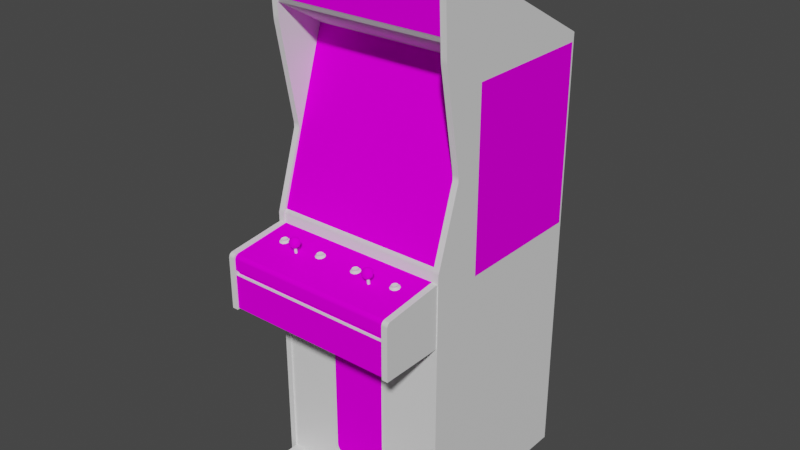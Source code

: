 # Source: klax.blend  (saved by Blender 2.93.20; exported with 4.5.12 LTS)
import bpy
from mathutils import Matrix  # noqa: F401  (used for matrix-valued properties, if any)

bpy.ops.wm.read_factory_settings(use_empty=True)
scene = bpy.context.scene
scene.name = 'Scene'

# ---- images (referenced by path relative to the original .blend; pixels are not part of the script)
import os
ASSET_DIR = os.environ.get("B2B_ASSET_DIR", "")  # directory of the original .blend (textures are referenced by path, not embedded)
HERE = os.path.dirname(os.path.abspath(__file__))  # packed textures are extracted next to this script under _unpacked/

def load_image(name, relpath, width, height, colorspace="sRGB"):
    """Load a texture the original file referenced (path relative to the .blend, or extracted next to this script)."""
    p = next((c for c in (os.path.join(HERE, relpath), os.path.join(ASSET_DIR, relpath)) if relpath and os.path.exists(c)), "")
    if p:
        img = bpy.data.images.load(p, check_existing=True)
        img.name = name
    else:  # same state as the original file: an image datablock whose file is absent (Cycles renders it pink)
        img = bpy.data.images.new(name, width, height)
        img.source = "FILE"
        img.filepath = "//" + (relpath or name)
    img.colorspace_settings.name = colorspace
    return img
img_01klaxmarqueemap_tiff = load_image('01klaxmarqueemap.TIFF', '01klaxmarqueemap.TIFF', 1024, 1024, 'sRGB')
img_02klaxsnapmap_tiff = load_image('02klaxsnapmap.TIFF', '02klaxsnapmap.TIFF', 1024, 1024, 'sRGB')
img_klaxbezelmap_tiff = load_image('klaxbezelmap.TIFF', 'klaxbezelmap.TIFF', 1024, 1024, 'sRGB')
img_klaxsideartmap_tiff = load_image('klaxsideartmap.TIFF', 'klaxsideartmap.TIFF', 1024, 1024, 'sRGB')
img_klaxcpomap_tiff = load_image('klaxcpomap.TIFF', 'klaxcpomap.TIFF', 1024, 1024, 'sRGB')
img_klaxbackmap_tiff = load_image('klaxbackmap.TIFF', 'klaxbackmap.TIFF', 1024, 1024, 'sRGB')
img_klaxmiscmap_tiff = load_image('klaxmiscmap.TIFF', 'klaxmiscmap.TIFF', 1024, 1024, 'sRGB')

# ---- materials (node trees are filled in below, after node groups)
mat_01klaxmarquee = bpy.data.materials.new('01klaxmarquee')
mat_01klaxmarquee.use_transparent_shadow = False
mat_01klaxmarquee.roughness = 0.8807
mat_01klaxmarquee.specular_intensity = 0.0
mat_02klaxsnap = bpy.data.materials.new('02klaxsnap')
mat_02klaxsnap.use_transparent_shadow = False
mat_02klaxsnap.roughness = 0.8807
mat_02klaxsnap.specular_intensity = 0.0
mat_klaxbezel = bpy.data.materials.new('klaxbezel')
mat_klaxbezel.use_transparent_shadow = False
mat_klaxbezel.roughness = 0.8807
mat_klaxbezel.specular_intensity = 0.0
mat_klaxblack = bpy.data.materials.new('klaxblack')
mat_klaxblack.use_transparent_shadow = False
mat_klaxblack.roughness = 0.7934
mat_klaxblack.specular_intensity = 0.6275
mat_klaxsideart = bpy.data.materials.new('klaxsideart')
mat_klaxsideart.use_transparent_shadow = False
mat_klaxsideart.roughness = 0.8807
mat_klaxsideart.specular_intensity = 0.0
mat_klaxcpo = bpy.data.materials.new('klaxcpo')
mat_klaxcpo.use_transparent_shadow = False
mat_klaxcpo.roughness = 0.8807
mat_klaxcpo.specular_intensity = 0.0
mat_klaxback = bpy.data.materials.new('klaxback')
mat_klaxback.use_transparent_shadow = False
mat_klaxback.roughness = 0.8807
mat_klaxback.specular_intensity = 0.0
mat_klaxmisc = bpy.data.materials.new('klaxmisc')
mat_klaxmisc.use_transparent_shadow = False
mat_klaxmisc.roughness = 0.8807
mat_klaxmisc.specular_intensity = 0.0
mat_klaxblue = bpy.data.materials.new('klaxblue')
mat_klaxblue.use_transparent_shadow = False
mat_klaxblue.roughness = 0.7934
mat_klaxblue.specular_intensity = 0.6275
mat_klaxgreen = bpy.data.materials.new('klaxgreen')
mat_klaxgreen.use_transparent_shadow = False
mat_klaxgreen.roughness = 0.7934
mat_klaxgreen.specular_intensity = 0.6275

# ---- node groups
ng_auto_smooth = bpy.data.node_groups.new('Auto Smooth', 'GeometryNodeTree')
_s = ng_auto_smooth.interface.new_socket(name='Geometry', in_out='OUTPUT', socket_type='NodeSocketGeometry')
_s = ng_auto_smooth.interface.new_socket(name='Geometry', in_out='INPUT', socket_type='NodeSocketGeometry')
_s = ng_auto_smooth.interface.new_socket(name='Angle', in_out='INPUT', socket_type='NodeSocketFloat')
_s.subtype = 'ANGLE'
_s.min_value = 0.0
_s.max_value = 3.142
ng_auto_smooth.is_modifier = True
_N = ng_auto_smooth.nodes; _L = ng_auto_smooth.links
n0 = _N.new('NodeGroupOutput'); n0.name = 'Group Output'; n0.location = (480, -100)
n1 = _N.new('NodeGroupInput'); n1.name = 'Group Input'; n1.location = (-420, -300)
n2 = _N.new('NodeGroupInput'); n2.name = 'Group Input.001'; n2.location = (-60, -100)
n3 = _N.new('GeometryNodeSetShadeSmooth'); n3.name = 'Set Shade Smooth'; n3.location = (120, -100)
n3.domain = 'EDGE'
n4 = _N.new('GeometryNodeSetShadeSmooth'); n4.name = 'Set Shade Smooth.001'; n4.location = (300, -100)
n5 = _N.new('GeometryNodeInputMeshEdgeAngle'); n5.name = 'Edge Angle'; n5.location = (-420, -220)
n6 = _N.new('GeometryNodeInputEdgeSmooth'); n6.name = 'Is Edge Smooth'; n6.location = (-60, -160)
n7 = _N.new('GeometryNodeInputShadeSmooth'); n7.name = 'Is Face Smooth'; n7.location = (-240, -340)
n8 = _N.new('FunctionNodeBooleanMath'); n8.name = 'Boolean Math'; n8.location = (-60, -220)
n9 = _N.new('FunctionNodeCompare'); n9.name = 'Compare'; n9.location = (-240, -180)
n9.operation = 'LESS_EQUAL'
_L.new(n5.outputs[0], n9.inputs[0])
_L.new(n4.outputs[0], n0.inputs[0])
_L.new(n1.outputs[1], n9.inputs[1])
_L.new(n9.outputs[0], n8.inputs[0])
_L.new(n7.outputs[0], n8.inputs[1])
_L.new(n2.outputs[0], n3.inputs[0])
_L.new(n6.outputs[0], n3.inputs[1])
_L.new(n3.outputs[0], n4.inputs[0])
_L.new(n8.outputs[0], n3.inputs[2])
n0.is_active_output = True

# ---- material node trees
mat_01klaxmarquee.use_nodes = True; mat_01klaxmarquee.node_tree.nodes.clear()
_N = mat_01klaxmarquee.node_tree.nodes; _L = mat_01klaxmarquee.node_tree.links
n0 = _N.new('ShaderNodeBsdfPrincipled'); n0.name = 'Principled BSDF'; n0.location = (10, 300)
n0.distribution = 'GGX'
n0.subsurface_method = 'BURLEY'
n0.inputs[2].default_value = 0.8807
n0.inputs[3].default_value = 1.45
n0.inputs[13].default_value = 0.0
n0.inputs[27].default_value = (0.0, 0.0, 0.0, 1.0)
n0.inputs[28].default_value = 1.0
n1 = _N.new('ShaderNodeOutputMaterial'); n1.name = 'Material Output'; n1.location = (300, 300)
n2 = _N.new('ShaderNodeTexImage'); n2.name = 'Image Texture'; n2.location = (-300, 600)
n2.image = img_01klaxmarqueemap_tiff
_L.new(n0.outputs[0], n1.inputs[0])
_L.new(n2.outputs[0], n0.inputs[0])
n1.is_active_output = True
mat_02klaxsnap.use_nodes = True; mat_02klaxsnap.node_tree.nodes.clear()
_N = mat_02klaxsnap.node_tree.nodes; _L = mat_02klaxsnap.node_tree.links
n0 = _N.new('ShaderNodeBsdfPrincipled'); n0.name = 'Principled BSDF'; n0.location = (10, 300)
n0.distribution = 'GGX'
n0.subsurface_method = 'BURLEY'
n0.inputs[2].default_value = 0.8807
n0.inputs[3].default_value = 1.45
n0.inputs[13].default_value = 0.0
n0.inputs[27].default_value = (0.0, 0.0, 0.0, 1.0)
n0.inputs[28].default_value = 1.0
n1 = _N.new('ShaderNodeOutputMaterial'); n1.name = 'Material Output'; n1.location = (300, 300)
n2 = _N.new('ShaderNodeTexImage'); n2.name = 'Image Texture'; n2.location = (-300, 600)
n2.image = img_02klaxsnapmap_tiff
_L.new(n0.outputs[0], n1.inputs[0])
_L.new(n2.outputs[0], n0.inputs[0])
n1.is_active_output = True
mat_klaxbezel.use_nodes = True; mat_klaxbezel.node_tree.nodes.clear()
_N = mat_klaxbezel.node_tree.nodes; _L = mat_klaxbezel.node_tree.links
n0 = _N.new('ShaderNodeBsdfPrincipled'); n0.name = 'Principled BSDF'; n0.location = (10, 300)
n0.distribution = 'GGX'
n0.subsurface_method = 'BURLEY'
n0.inputs[2].default_value = 0.8807
n0.inputs[3].default_value = 1.45
n0.inputs[13].default_value = 0.0
n0.inputs[27].default_value = (0.0, 0.0, 0.0, 1.0)
n0.inputs[28].default_value = 1.0
n1 = _N.new('ShaderNodeOutputMaterial'); n1.name = 'Material Output'; n1.location = (300, 300)
n2 = _N.new('ShaderNodeTexImage'); n2.name = 'Image Texture'; n2.location = (-300, 600)
n2.image = img_klaxbezelmap_tiff
_L.new(n0.outputs[0], n1.inputs[0])
_L.new(n2.outputs[0], n0.inputs[0])
n1.is_active_output = True
mat_klaxblack.use_nodes = True; mat_klaxblack.node_tree.nodes.clear()
_N = mat_klaxblack.node_tree.nodes; _L = mat_klaxblack.node_tree.links
n0 = _N.new('ShaderNodeBsdfPrincipled'); n0.name = 'Principled BSDF'; n0.location = (10, 300)
n0.distribution = 'GGX'
n0.subsurface_method = 'BURLEY'
n0.inputs[2].default_value = 0.7934
n0.inputs[3].default_value = 1.45
n0.inputs[13].default_value = 0.6275
n0.inputs[27].default_value = (0.0, 0.0, 0.0, 1.0)
n0.inputs[28].default_value = 1.0
n1 = _N.new('ShaderNodeOutputMaterial'); n1.name = 'Material Output'; n1.location = (300, 300)
_L.new(n0.outputs[0], n1.inputs[0])
n1.is_active_output = True
mat_klaxsideart.use_nodes = True; mat_klaxsideart.node_tree.nodes.clear()
_N = mat_klaxsideart.node_tree.nodes; _L = mat_klaxsideart.node_tree.links
n0 = _N.new('ShaderNodeBsdfPrincipled'); n0.name = 'Principled BSDF'; n0.location = (10, 300)
n0.distribution = 'GGX'
n0.subsurface_method = 'BURLEY'
n0.inputs[2].default_value = 0.8807
n0.inputs[3].default_value = 1.45
n0.inputs[13].default_value = 0.0
n0.inputs[27].default_value = (0.0, 0.0, 0.0, 1.0)
n0.inputs[28].default_value = 1.0
n1 = _N.new('ShaderNodeOutputMaterial'); n1.name = 'Material Output'; n1.location = (300, 300)
n2 = _N.new('ShaderNodeTexImage'); n2.name = 'Image Texture'; n2.location = (-300, 600)
n2.image = img_klaxsideartmap_tiff
_L.new(n0.outputs[0], n1.inputs[0])
_L.new(n2.outputs[0], n0.inputs[0])
n1.is_active_output = True
mat_klaxcpo.use_nodes = True; mat_klaxcpo.node_tree.nodes.clear()
_N = mat_klaxcpo.node_tree.nodes; _L = mat_klaxcpo.node_tree.links
n0 = _N.new('ShaderNodeBsdfPrincipled'); n0.name = 'Principled BSDF'; n0.location = (10, 300)
n0.distribution = 'GGX'
n0.subsurface_method = 'BURLEY'
n0.inputs[2].default_value = 0.8807
n0.inputs[3].default_value = 1.45
n0.inputs[13].default_value = 0.0
n0.inputs[27].default_value = (0.0, 0.0, 0.0, 1.0)
n0.inputs[28].default_value = 1.0
n1 = _N.new('ShaderNodeOutputMaterial'); n1.name = 'Material Output'; n1.location = (300, 300)
n2 = _N.new('ShaderNodeTexImage'); n2.name = 'Image Texture'; n2.location = (-300, 600)
n2.image = img_klaxcpomap_tiff
_L.new(n0.outputs[0], n1.inputs[0])
_L.new(n2.outputs[0], n0.inputs[0])
n1.is_active_output = True
mat_klaxback.use_nodes = True; mat_klaxback.node_tree.nodes.clear()
_N = mat_klaxback.node_tree.nodes; _L = mat_klaxback.node_tree.links
n0 = _N.new('ShaderNodeBsdfPrincipled'); n0.name = 'Principled BSDF'; n0.location = (10, 300)
n0.distribution = 'GGX'
n0.subsurface_method = 'BURLEY'
n0.inputs[2].default_value = 0.8807
n0.inputs[3].default_value = 1.45
n0.inputs[13].default_value = 0.0
n0.inputs[27].default_value = (0.0, 0.0, 0.0, 1.0)
n0.inputs[28].default_value = 1.0
n1 = _N.new('ShaderNodeOutputMaterial'); n1.name = 'Material Output'; n1.location = (300, 300)
n2 = _N.new('ShaderNodeTexImage'); n2.name = 'Image Texture'; n2.location = (-300, 600)
n2.image = img_klaxbackmap_tiff
_L.new(n0.outputs[0], n1.inputs[0])
_L.new(n2.outputs[0], n0.inputs[0])
n1.is_active_output = True
mat_klaxmisc.use_nodes = True; mat_klaxmisc.node_tree.nodes.clear()
_N = mat_klaxmisc.node_tree.nodes; _L = mat_klaxmisc.node_tree.links
n0 = _N.new('ShaderNodeBsdfPrincipled'); n0.name = 'Principled BSDF'; n0.location = (10, 300)
n0.distribution = 'GGX'
n0.subsurface_method = 'BURLEY'
n0.inputs[2].default_value = 0.8807
n0.inputs[3].default_value = 1.45
n0.inputs[13].default_value = 0.0
n0.inputs[27].default_value = (0.0, 0.0, 0.0, 1.0)
n0.inputs[28].default_value = 1.0
n1 = _N.new('ShaderNodeOutputMaterial'); n1.name = 'Material Output'; n1.location = (300, 300)
n2 = _N.new('ShaderNodeTexImage'); n2.name = 'Image Texture'; n2.location = (-300, 600)
n2.image = img_klaxmiscmap_tiff
_L.new(n0.outputs[0], n1.inputs[0])
_L.new(n2.outputs[0], n0.inputs[0])
n1.is_active_output = True
mat_klaxblue.use_nodes = True; mat_klaxblue.node_tree.nodes.clear()
_N = mat_klaxblue.node_tree.nodes; _L = mat_klaxblue.node_tree.links
n0 = _N.new('ShaderNodeBsdfPrincipled'); n0.name = 'Principled BSDF'; n0.location = (10, 300)
n0.distribution = 'GGX'
n0.subsurface_method = 'BURLEY'
n0.inputs[2].default_value = 0.7934
n0.inputs[3].default_value = 1.45
n0.inputs[13].default_value = 0.6275
n0.inputs[27].default_value = (0.0, 0.0, 0.0, 1.0)
n0.inputs[28].default_value = 1.0
n1 = _N.new('ShaderNodeOutputMaterial'); n1.name = 'Material Output'; n1.location = (300, 300)
_L.new(n0.outputs[0], n1.inputs[0])
n1.is_active_output = True
mat_klaxgreen.use_nodes = True; mat_klaxgreen.node_tree.nodes.clear()
_N = mat_klaxgreen.node_tree.nodes; _L = mat_klaxgreen.node_tree.links
n0 = _N.new('ShaderNodeBsdfPrincipled'); n0.name = 'Principled BSDF'; n0.location = (10, 300)
n0.distribution = 'GGX'
n0.subsurface_method = 'BURLEY'
n0.inputs[2].default_value = 0.7934
n0.inputs[3].default_value = 1.45
n0.inputs[13].default_value = 0.6275
n0.inputs[27].default_value = (0.0, 0.0, 0.0, 1.0)
n0.inputs[28].default_value = 1.0
n1 = _N.new('ShaderNodeOutputMaterial'); n1.name = 'Material Output'; n1.location = (300, 300)
_L.new(n0.outputs[0], n1.inputs[0])
n1.is_active_output = True

# ---- world
world_world = bpy.data.worlds.new('World'); scene.world = world_world
world_world.use_nodes = True; world_world.node_tree.nodes.clear()
_N = world_world.node_tree.nodes; _L = world_world.node_tree.links
n0 = _N.new('ShaderNodeOutputWorld'); n0.name = 'World Output'; n0.location = (300, 300)
n1 = _N.new('ShaderNodeBackground'); n1.name = 'Background'; n1.location = (10, 300)
n1.inputs[0].default_value = (0.05088, 0.05088, 0.05088, 1.0)
_L.new(n1.outputs[0], n0.inputs[0])
n0.is_active_output = True
world_world.color = (0.05088, 0.05088, 0.05088)
world_world.use_sun_shadow = False
world_world.sun_shadow_jitter_overblur = 0.0

# ---- meshes
me_klax = bpy.data.meshes.new('klax')
me_klax.from_pydata([(0.2895, 0.9251, -0.02086), (-0.2884, 0.9251, -0.02086), (-0.2884, 0.7458, -0.02858), (0.2895, 0.7458, -0.02858), (0.101, 0.4347, -0.1499), (0.1034, 0.3576, -0.1184), (0.2018, 0.3539, -0.1315), (-0.1065, 0.4337, -0.1507), (-0.1093, 0.3574, -0.1191), (-0.003056, 0.3597, -0.1122), (-0.1065, 0.2791, -0.1017), (-0.003656, 0.1987, -0.08984), (-0.003675, 0.2792, -0.09646), (0.1016, 0.2795, -0.1007), (-0.003691, 0.4366, -0.1464), (-0.2047, 0.2794, -0.1137), (-0.2047, 0.426, -0.1601), (0.09567, 0.2, -0.09155), (0.09458, 0.5065, -0.1888), (0.2013, 0.28, -0.112), (-0.1965, 0.4975, -0.1935), (-0.1003, 0.5047, -0.1894), (0.2899, 0.6361, -0.1955), (-0.2885, 0.6361, -0.1955), (-0.2885, 0.09201, -0.02164), (0.2899, 0.09201, -0.02164), (0.07544, -0.7245, -0.01232), (-0.0732, -0.7245, -0.01232), (-0.0732, -0.7245, -0.0626), (-0.0732, -0.2445, -0.0626), (-0.08116, -0.2486, -0.0626), (-0.08116, -0.2486, -0.01232), (0.09603, -0.2701, -0.0626), (0.09274, -0.2602, -0.0626), (0.09274, -0.2602, -0.01232), (0.07544, -0.7245, -0.0626), (0.0834, -0.7204, -0.0626), (0.09274, -0.7088, -0.01232), (-0.0905, -0.2602, -0.0626), (-0.0938, -0.2701, -0.0626), (-0.0905, -0.7088, -0.0626), (-0.08116, -0.7204, -0.0626), (0.0834, -0.2486, -0.0626), (0.07544, -0.2445, -0.0626), (0.09274, -0.7088, -0.0626), (0.09603, -0.699, -0.0626), (0.09603, -0.2701, -0.01232), (-0.0938, -0.2701, -0.01232), (-0.0905, -0.7088, -0.01232), (-0.0938, -0.699, -0.01232), (-0.0938, -0.699, -0.0626), (0.2893, -0.8361, -0.01351), (-0.3066, 0.07936, -0.008877), (0.3085, 0.6192, -0.6329), (0.3085, 0.07936, -0.008877), (0.2885, 0.9448, -0.04858), (-0.3066, 0.9448, -0.04858), (0.3085, 0.3507, -0.08914), (-0.2846, -0.1545, -0.0149), (0.2859, -0.1545, -0.0149), (-0.2871, -0.8361, -0.01351), (-0.2871, -0.8361, -0.6233), (0.261, -0.8391, 0.1525), (0.2885, -0.8166, -0.01611), (-0.2865, -0.7966, -0.01611), (-0.291, 0.3594, -0.1135), (-0.2326, 0.3599, -0.1134), (0.2945, 0.1313, -0.03896), (-0.005131, 0.1877, -0.05806), (-0.005648, 0.1308, -0.04002), (0.2893, 0.9385, -0.02256), (-0.2871, 0.9385, -0.02256), (-0.2871, 0.7306, -0.03069), (-0.3036, 0.02787, 0.1926), (-0.3036, 0.05182, -0.01288), (-0.3036, -0.1591, -0.01288), (-0.2836, 0.02331, 0.2005), (-0.2836, 0.05182, -0.01288), (0.3054, 0.02787, 0.1926), (0.3054, -0.1591, -0.01288), (0.2942, 0.3601, -0.1114), (0.1089, 0.1879, -0.05766), (-0.005884, 0.5929, -0.1863), (-0.2327, 0.5353, -0.1689), (-0.2913, 0.5925, -0.1873), (0.2893, 0.7306, -0.03069), (-0.2836, -0.1591, 0.2042), (-0.3036, -0.1591, 0.2042), (0.3054, -0.1591, 0.2042), (0.2945, 0.5932, -0.1851), (-0.2871, 0.6346, -0.196), (0.2893, 0.6346, -0.196), (0.3085, 0.3322, -0.08972), (0.3085, 0.09323, -0.01318), (-0.3066, 0.3322, -0.08972), (-0.2066, 0.3535, -0.1329), (-0.005308, 0.5357, -0.1681), (-0.003809, 0.5072, -0.1878), (-0.2326, 0.4447, -0.1402), (0.2004, 0.4276, -0.1587), (0.2263, 0.3604, -0.1118), (0.1076, 0.5358, -0.1677), (-0.2866, 0.6931, -0.02831), (-0.3066, 0.6749, -0.02976), (0.2264, 0.2767, -0.08529), (-0.2865, -0.8391, -0.01611), (-0.2865, -0.8391, 0.125), (-0.2865, -0.8191, 0.125), (-0.259, -0.8391, 0.1525), (-0.2865, -0.8166, -0.01611), (-0.2865, -0.8166, 0.125), (-0.2865, -0.7966, 0.125), (0.2885, -0.8191, -0.01611), (0.2885, -0.8391, 0.125), (0.261, -0.8166, 0.1525), (0.2885, -0.7966, -0.01611), (0.3085, 0.9267, -0.01687), (0.2885, 0.9267, -0.01687), (0.2885, 0.6931, -0.02831), (0.3085, 0.9448, -0.04858), (-0.3066, 0.9267, -0.01687), (-0.2866, 0.9448, -0.04858), (-0.1965, 0.2025, -0.1002), (0.3054, 0.01402, 0.2042), (0.2854, -0.1591, 0.2042), (-0.2836, 0.01402, 0.2042), (-0.3036, 0.01402, 0.2042), (-0.2836, 0.02787, 0.1926), (0.2885, 0.3507, -0.08914), (0.3085, 0.6749, -0.02976), (0.2885, 0.3322, -0.08972), (0.2885, 0.09323, -0.01318), (-0.3066, 0.3507, -0.08914), (-0.2866, 0.3507, -0.08914), (-0.2866, 0.09323, -0.01318), (-0.2866, 0.3322, -0.08972), (0.3085, 0.6931, -0.02831), (0.2885, 0.6749, -0.02976), (-0.3066, 0.6931, -0.02831), (-0.2866, 0.6749, -0.02976), (0.2885, 0.07936, -0.008877), (-0.3066, 0.09323, -0.01318), (-0.2866, -0.8391, -0.008877), (-0.2866, 0.07936, -0.008877), (0.2738, -0.8391, 0.1472), (0.2738, -0.8191, 0.1472), (0.2832, -0.8391, 0.1378), (0.2738, -0.7966, 0.1472), (0.2885, -0.8191, 0.125), (0.2885, -0.7966, 0.125), (0.2832, -0.7966, 0.1378), (0.2832, -0.8166, 0.1378), (-0.2812, -0.8166, 0.1378), (-0.2718, -0.8166, 0.1472), (-0.259, -0.7966, 0.1525), (-0.2718, -0.7966, 0.1472), (-0.2812, -0.7966, 0.1378), (-0.259, -0.8191, 0.1525), (-0.2718, -0.8191, 0.1472), (-0.2718, -0.8391, 0.1472), (-0.2812, -0.8191, 0.1378), (-0.1161, 0.1876, -0.05846), (-0.1003, 0.1996, -0.0927), (-0.3066, -0.8391, -0.6329), (-0.2866, -0.8391, -0.6329), (0.3085, -0.8391, -0.6329), (0.2885, -0.8391, -0.6329), (0.2885, -0.8391, -0.008877), (0.2885, -0.8391, -0.01611), (0.2854, -0.1591, -0.01288), (0.2854, 0.05182, -0.01288), (-0.2836, -0.1591, -0.01288), (0.145, 0.03215, 0.08803), (0.1437, 0.03264, 0.08475), (0.1437, 0.05835, 0.08856), (0.137, 0.03166, 0.09131), (0.1404, 0.03146, 0.09266), (0.1404, 0.05717, 0.09648), (-0.144, 0.03264, 0.08475), (-0.1454, 0.03215, 0.08803), (-0.1454, 0.05786, 0.09184), (-0.1374, 0.03166, 0.09131), (-0.136, 0.03215, 0.08803), (-0.136, 0.05786, 0.09184), (0.1437, 0.05737, 0.09512), (0.137, 0.05835, 0.08856), (0.1404, 0.05855, 0.0872), (0.1404, 0.03284, 0.08339), (-0.1407, 0.05855, 0.0872), (-0.1374, 0.05835, 0.08856), (-0.1374, 0.03264, 0.08475), (-0.1407, 0.05717, 0.09648), (-0.144, 0.05737, 0.09512), (-0.144, 0.03166, 0.09131), (0.3085, 0.9491, -0.02861), (0.2885, 0.9491, -0.02861), (0.2885, 0.9426, -0.01817), (-0.2866, 0.9426, -0.01817), (-0.2866, 0.9491, -0.02861), (-0.3066, 0.9491, -0.02861), (-0.3066, 0.6192, -0.6329), (-0.2866, 0.6192, -0.6329), (-0.3066, -0.8391, -0.008877), (0.3085, -0.8391, -0.008877), (-0.2865, -0.8191, -0.01611), (0.3054, 0.05182, -0.01288), (0.2885, 0.6192, -0.6329), (0.2893, 0.07947, -0.01351), (0.2893, 0.09908, -0.02596), (-0.2871, 0.09908, -0.02596), (0.2885, -0.8166, 0.125), (0.261, -0.8191, 0.1525), (0.261, -0.7966, 0.1525), (-0.259, -0.8166, 0.1525), (0.137, 0.03264, 0.08475), (-0.2871, 0.07947, -0.01351), (0.2859, -0.02536, 0.1992), (-0.2846, -0.04141, 0.1874), (-0.1407, 0.03284, 0.08339), (0.145, 0.05786, 0.09184), (-0.144, 0.05835, 0.08856), (-0.1374, 0.05737, 0.09512), (-0.1407, 0.03146, 0.09266), (0.137, 0.05737, 0.09512), (0.1357, 0.05786, 0.09184), (0.1357, 0.03215, 0.08803), (0.1925, 0.5005, -0.1923), (0.1942, 0.2032, -0.09809), (0.2264, 0.4464, -0.139), (-0.2912, 0.1306, -0.04112), (-0.2326, 0.2761, -0.08688), (-0.2327, 0.1876, -0.0589), (0.2854, 0.01402, 0.2042), (0.2854, 0.02331, 0.2005), (-0.3036, 0.02331, 0.2005), (0.3054, 0.02331, 0.2005), (-0.2812, -0.8391, 0.1378), (0.2832, -0.8191, 0.1378), (0.2738, -0.8166, 0.1472), (0.1437, 0.03166, 0.09131), (0.2854, 0.02787, 0.1926), (-0.3066, 0.9426, -0.01817), (0.3085, 0.9426, -0.01817), (0.2266, 0.1881, -0.05728), (-0.2866, 0.9267, -0.01687), (-0.1161, 0.5355, -0.1685), (0.2265, 0.5359, -0.1673), (0.3095, 0.591, -0.6245), (0.3095, 0.591, -0.1797), (0.3095, 0.004459, -0.1797), (-0.3076, 0.591, -0.1709), (-0.3076, 0.591, -0.6158), (-0.3076, 0.004459, -0.6158), (-0.3076, 0.004459, -0.1709), (0.3095, 0.004459, -0.6245), (-0.2846, -0.1543, 0.1992), (0.2859, -0.1543, 0.1992), (0.2859, -0.04141, 0.1992), (-0.2846, 0.04944, -0.01518), (-0.2846, 0.02574, 0.1868), (0.2859, 0.02574, 0.1868), (0.2859, 0.04944, -0.01518), (-0.2846, -0.04141, 0.1992), (0.2859, 0.01145, 0.1992), (-0.2846, 0.01145, 0.1992), (-0.2846, -0.02536, 0.1992), (0.2859, -0.04141, 0.1874), (0.2859, -0.02536, 0.1874), (-0.2846, -0.02536, 0.1874), (0.2859, 0.0176, 0.1969), (0.2859, 0.02259, 0.1926), (-0.2846, 0.02259, 0.1926), (-0.2846, 0.0176, 0.1969), (0.2893, -0.8361, -0.6233), (-0.2871, 0.6119, -0.6233), (0.2893, 0.6119, -0.6233), (0.2317, 0.3891, -0.6283), (-0.245, 0.3891, -0.6283), (-0.245, 0.3891, -0.5994), (0.2317, 0.04008, -0.5994), (0.2317, 0.04008, -0.6283), (0.2317, 0.3891, -0.5994), (-0.245, 0.04008, -0.6283), (-0.245, 0.04008, -0.5994), (0.09603, -0.699, -0.01232), (0.07544, -0.2445, -0.01232), (0.0834, -0.7204, -0.01232), (-0.0732, -0.2445, -0.01232), (0.0834, -0.2486, -0.01232), (-0.0905, -0.2602, -0.01232), (-0.08116, -0.7204, -0.01232), (-0.1511, 0.06825, 0.1072), (-0.1453, 0.07714, 0.1101), (-0.1535, 0.07741, 0.1049), (-0.1237, 0.07107, 0.09871), (-0.1255, 0.06392, 0.09052), (-0.1237, 0.07455, 0.08826), (0.1376, 0.05561, 0.09714), (0.1282, 0.0611, 0.09898), (0.1311, 0.05843, 0.08869), (0.1574, 0.07455, 0.08826), (0.1564, 0.08037, 0.09601), (0.1235, 0.07107, 0.09871), (0.1253, 0.0817, 0.09645), (0.1235, 0.07455, 0.08826), (0.1509, 0.07737, 0.07981), (0.1451, 0.06848, 0.07684), (0.1405, 0.06717, 0.1104), (0.1451, 0.05936, 0.1042), (0.1509, 0.06825, 0.1072), (0.1329, 0.08545, 0.1035), (0.1358, 0.07714, 0.1101), (-0.133, 0.05668, 0.09392), (-0.1277, 0.06228, 0.09985), (-0.1576, 0.07455, 0.08826), (-0.1529, 0.06674, 0.08207), (-0.1566, 0.06525, 0.09097), (-0.1406, 0.08972, 0.09912), (-0.1482, 0.08545, 0.1035), (-0.1511, 0.07737, 0.07981), (0.1405, 0.08972, 0.09912), (0.1498, 0.08719, 0.09828), (0.1433, 0.09001, 0.08983), (0.1276, 0.08333, 0.08712), (0.148, 0.06017, 0.08346), (0.1533, 0.06821, 0.08208), (0.148, 0.05668, 0.09392), (0.1556, 0.06392, 0.09052), (0.1533, 0.06228, 0.09985), (-0.1406, 0.06717, 0.1104), (-0.1313, 0.08719, 0.09828), (-0.1247, 0.08037, 0.09601), (-0.1284, 0.08452, 0.088), (-0.1302, 0.07737, 0.07981), (-0.1359, 0.06848, 0.07684), (-0.1377, 0.09001, 0.08983), (-0.15, 0.05843, 0.08869), (-0.1456, 0.06045, 0.1053), (-0.1277, 0.06821, 0.08208), (-0.1406, 0.0559, 0.08785), (-0.1435, 0.06124, 0.08024), (0.1355, 0.07004, 0.07658), (0.13, 0.07737, 0.07981), (0.1245, 0.06525, 0.09097), (-0.1302, 0.06825, 0.1072), (-0.1359, 0.05936, 0.1042), (-0.1284, 0.07888, 0.1049), (-0.1357, 0.07558, 0.1104), (0.1527, 0.08452, 0.088), (0.1454, 0.07558, 0.1104), (0.1574, 0.07107, 0.09871), (-0.1377, 0.08437, 0.1067), (0.13, 0.06825, 0.1072), (0.1355, 0.06045, 0.1053), (-0.1435, 0.05561, 0.09714), (0.1454, 0.08517, 0.08162), (0.1358, 0.08626, 0.08277), (0.1329, 0.08893, 0.09306), (-0.1576, 0.07107, 0.09871), (-0.1558, 0.0817, 0.09645), (0.1376, 0.06124, 0.08024), (0.1282, 0.06674, 0.08207), (0.1433, 0.08437, 0.1067), (0.1405, 0.0559, 0.08785), (-0.1535, 0.08333, 0.08712), (-0.1453, 0.08626, 0.08277), (-0.1406, 0.07844, 0.07658), (-0.1529, 0.0611, 0.09898), (-0.1357, 0.08517, 0.08162), (-0.1456, 0.07004, 0.07658), (-0.133, 0.06017, 0.08346), (-0.1482, 0.08893, 0.09306), (0.1405, 0.07844, 0.07658), (0.1527, 0.07888, 0.1049), (0.1276, 0.07741, 0.1049), (-0.06808, 0.04422, 0.06342), (-0.2133, 0.04422, 0.06342), (-0.05933, 0.04742, 0.07026), (-0.227, 0.04391, 0.06336), (-0.2244, 0.04505, 0.05534), (-0.2264, 0.0421, 0.05341), (-0.1969, 0.04076, 0.06292), (-0.2, 0.0421, 0.05341), (-0.2021, 0.04505, 0.05534), (-0.222, 0.04742, 0.07026), (-0.224, 0.04429, 0.06342), (-0.07676, 0.04742, 0.07026), (-0.07309, 0.04293, 0.04754), (-0.08126, 0.0421, 0.05341), (-0.07921, 0.04505, 0.05534), (-0.06472, 0.04687, 0.07413), (-0.07138, 0.04286, 0.07356), (-0.063, 0.03858, 0.07829), (-0.05484, 0.03941, 0.07242), (-0.05689, 0.04278, 0.07139), (-0.224, 0.0483, 0.06398), (-0.2175, 0.04575, 0.05038), (-0.2021, 0.04278, 0.07139), (-0.209, 0.04208, 0.07635), (-0.2082, 0.03858, 0.07829), (-0.2264, 0.03941, 0.07242), (-0.2183, 0.03858, 0.07829), (-0.2175, 0.04208, 0.07635), (-0.05689, 0.04505, 0.05534), (-0.05484, 0.0421, 0.05341), (-0.07231, 0.04575, 0.05038), (-0.063, 0.04293, 0.04754), (-0.2183, 0.04293, 0.04754), (-0.1994, 0.04391, 0.06336), (-0.2, 0.03941, 0.07242), (-0.05172, 0.04076, 0.06292), (-0.05425, 0.04391, 0.06336), (-0.06378, 0.04208, 0.07635), (-0.07231, 0.04208, 0.07635), (-0.07309, 0.03858, 0.07829), (-0.08438, 0.04076, 0.06292), (-0.08126, 0.03941, 0.07242), (-0.07921, 0.04278, 0.07139), (-0.08184, 0.04391, 0.06336), (-0.2244, 0.04278, 0.07139), (-0.2296, 0.04076, 0.06292), (-0.2045, 0.04742, 0.07026), (-0.2099, 0.04687, 0.07413), (-0.2099, 0.04286, 0.07356), (-0.222, 0.04341, 0.06969), (-0.2045, 0.04919, 0.05772), (-0.2025, 0.04429, 0.06342), (-0.2045, 0.04341, 0.06969), (-0.05728, 0.0483, 0.06398), (-0.06472, 0.04286, 0.07356), (-0.07882, 0.0483, 0.06398), (-0.07676, 0.04518, 0.05715), (-0.07676, 0.04919, 0.05772), (-0.07138, 0.04573, 0.05327), (-0.222, 0.04518, 0.05715), (-0.222, 0.04919, 0.05772), (-0.2166, 0.04973, 0.05393), (-0.2166, 0.04573, 0.05327), (-0.05933, 0.04919, 0.05772), (-0.06472, 0.04974, 0.05384), (-0.2025, 0.0483, 0.06398), (-0.2099, 0.04974, 0.05384), (-0.2099, 0.04573, 0.05327), (-0.06472, 0.04573, 0.05327), (-0.2082, 0.04293, 0.04754), (-0.2166, 0.04687, 0.07413), (-0.07138, 0.04687, 0.07413), (-0.07141, 0.04973, 0.05393), (-0.2045, 0.04518, 0.05715), (-0.05728, 0.04429, 0.06342), (-0.05933, 0.04341, 0.06969), (-0.07882, 0.04429, 0.06342), (-0.05933, 0.04518, 0.05715), (-0.06378, 0.04575, 0.05038), (-0.07676, 0.04341, 0.06969), (-0.209, 0.04575, 0.05038), (-0.2166, 0.04286, 0.07356), (0.2134, 0.04422, 0.06277), (0.06527, 0.04687, 0.07413), (0.06857, 0.04422, 0.06342), (0.2243, 0.0483, 0.06334), (0.06355, 0.04293, 0.04754), (0.05539, 0.0421, 0.05341), (0.05744, 0.04505, 0.05534), (0.05227, 0.04076, 0.06292), (0.05539, 0.03941, 0.07242), (0.05744, 0.04278, 0.07139), (0.08493, 0.04076, 0.06292), (0.08181, 0.0421, 0.05341), (0.07976, 0.04505, 0.05534), (0.06434, 0.04575, 0.05038), (0.07286, 0.04575, 0.05038), (0.07365, 0.04293, 0.04754), (0.2102, 0.04687, 0.07348), (0.2048, 0.04341, 0.06904), (0.2003, 0.0421, 0.05277), (0.1972, 0.04076, 0.06227), (0.1997, 0.04391, 0.06271), (0.2246, 0.04505, 0.05469), (0.2267, 0.0421, 0.05277), (0.2092, 0.04575, 0.04972), (0.2222, 0.04742, 0.0696), (0.2222, 0.04341, 0.06904), (0.2102, 0.04286, 0.07291), (0.2168, 0.04286, 0.07291), (0.07976, 0.04278, 0.07139), (0.07286, 0.04208, 0.07635), (0.07365, 0.03858, 0.07829), (0.06434, 0.04208, 0.07635), (0.08239, 0.04391, 0.06336), (0.08181, 0.03941, 0.07242), (0.2298, 0.04076, 0.06227), (0.2273, 0.04391, 0.06271), (0.2246, 0.04278, 0.07074), (0.2267, 0.03941, 0.07177), (0.0548, 0.04391, 0.06336), (0.06527, 0.04573, 0.05327), (0.2023, 0.04505, 0.05469), (0.2084, 0.04293, 0.04689), (0.2003, 0.03941, 0.07177), (0.2084, 0.03858, 0.07765), (0.2092, 0.04208, 0.0757), (0.2023, 0.04278, 0.07074), (0.2185, 0.03858, 0.07765), (0.2177, 0.04208, 0.0757), (0.06523, 0.04973, 0.05393), (0.05988, 0.04919, 0.05772), (0.05988, 0.04742, 0.07026), (0.07731, 0.04742, 0.07026), (0.07193, 0.04687, 0.07413), (0.07193, 0.04286, 0.07356), (0.06527, 0.04286, 0.07356), (0.07731, 0.04341, 0.06969), (0.2101, 0.04973, 0.05327), (0.2048, 0.04919, 0.05707), (0.2222, 0.04919, 0.05707), (0.2168, 0.04974, 0.05319), (0.2027, 0.0483, 0.06334), (0.06355, 0.03858, 0.07829), (0.2222, 0.04518, 0.0565), (0.07937, 0.0483, 0.06398), (0.07731, 0.04919, 0.05772), (0.2168, 0.04573, 0.05262), (0.07731, 0.04518, 0.05715), (0.07193, 0.04974, 0.05384), (0.2185, 0.04293, 0.04689), (0.2048, 0.04742, 0.0696), (0.05783, 0.0483, 0.06398), (0.2168, 0.04687, 0.07348), (0.07937, 0.04429, 0.06342), (0.2027, 0.04429, 0.06277), (0.05783, 0.04429, 0.06342), (0.05988, 0.04518, 0.05715), (0.07193, 0.04573, 0.05327), (0.05988, 0.04341, 0.06969), (0.2243, 0.04429, 0.06277), (0.2102, 0.04573, 0.05262), (0.2177, 0.04575, 0.04972), (0.2048, 0.04518, 0.0565)], [], [(31, 287, 29, 30), (4, 18, 97, 14), (5, 13, 19, 6), (14, 9, 5, 4), (12, 9, 8, 10), (6, 99, 4, 5), (18, 4, 99, 226), (10, 8, 95, 15), (15, 122, 162, 10), (169, 124, 233, 170), (12, 11, 17, 13), (20, 16, 7, 21), (16, 95, 8, 7), (10, 162, 11, 12), (66, 230, 15, 95), (21, 7, 14, 97), (9, 14, 7, 8), (121, 201, 200, 56), (290, 48, 40, 41), (128, 57, 129, 137), (482, 535, 460, 481), (50, 40, 48, 49), (37, 286, 36, 44), (130, 92, 57, 128), (34, 46, 32, 33), (33, 42, 288, 34), (206, 53, 165, 166), (213, 114, 212, 154), (27, 290, 41, 28), (176, 239, 184, 177), (284, 37, 44, 45), (144, 146, 237, 145), (46, 284, 45, 32), (39, 50, 49, 47), (242, 196, 117, 116), (163, 52, 200), (164, 201, 121), (165, 53, 54), (166, 55, 206), (163, 202, 52), (164, 143, 142), (165, 54, 203), (166, 167, 140), (132, 56, 200), (164, 197, 133), (53, 119, 57), (166, 128, 196), (252, 253, 250, 251), (119, 55, 195, 194), (115, 64, 154, 149), (110, 109, 63, 114), (106, 105, 168, 62), (75, 87, 73, 74), (65, 66, 98), (67, 68, 69), (273, 61, 274, 275), (79, 205, 78, 88), (112, 204, 157, 148), (76, 86, 171, 77), (80, 100, 104), (67, 81, 68), (82, 96, 101), (65, 83, 84), (285, 47, 27, 284), (89, 100, 80), (82, 246, 89), (278, 281, 276, 277), (53, 92, 93), (166, 140, 130), (141, 94, 200), (164, 135, 143), (100, 228, 99, 6), (96, 245, 21, 97), (68, 81, 17, 11), (414, 392, 412, 413), (197, 102, 133), (132, 103, 56), (128, 118, 196), (119, 129, 57), (18, 101, 96, 97), (165, 203, 167, 166), (59, 256, 255, 58), (156, 111, 110, 152), (28, 35, 26, 27), (167, 203, 54, 140), (390, 446, 391, 429), (132, 94, 135, 133), (249, 254, 247, 248), (108, 62, 211, 157), (228, 246, 226, 99), (207, 215, 60, 51), (94, 141, 134, 135), (120, 138, 102, 244), (171, 86, 87, 75), (125, 76, 234, 126), (170, 205, 79, 169), (272, 264, 263, 269), (81, 243, 227, 17), (528, 473, 483, 484), (146, 113, 148, 237), (151, 210, 149, 150), (159, 108, 157, 158), (168, 146, 62), (153, 213, 154, 155), (63, 151, 114), (280, 276, 281, 279), (157, 145, 148), (285, 288, 42, 43), (154, 147, 149), (61, 273, 51, 60), (159, 106, 62), (199, 241, 197, 198), (153, 110, 114), (238, 151, 150, 147), (156, 154, 64), (158, 160, 236, 159), (160, 157, 204), (122, 231, 161, 162), (374, 302, 298, 352), (111, 64, 109, 110), (133, 139, 103, 132), (235, 233, 232, 123), (270, 260, 259, 271), (160, 107, 106, 236), (72, 85, 70, 71), (260, 261, 258, 259), (43, 29, 287, 285), (112, 148, 113, 168), (189, 183, 182, 190), (193, 222, 191, 192), (219, 184, 239, 172), (225, 175, 223, 224), (519, 522, 516, 515), (186, 174, 173, 187), (473, 526, 474, 483), (534, 511, 458, 507), (166, 196, 55), (257, 262, 255, 256), (164, 121, 197), (131, 93, 92, 130), (119, 116, 136), (138, 120, 56), (20, 83, 98, 16), (107, 204, 105, 106), (111, 156, 64), (168, 113, 146), (63, 210, 151), (157, 211, 145), (154, 212, 147), (107, 160, 204), (108, 159, 62), (213, 153, 114), (227, 243, 104, 19), (16, 98, 66, 95), (268, 267, 216, 265), (265, 216, 263, 264), (179, 193, 192, 180), (101, 18, 226, 246), (426, 427, 397, 408), (196, 195, 55), (121, 198, 197), (422, 445, 456, 423), (89, 246, 228), (73, 87, 126), (277, 276, 280, 282), (78, 123, 88), (24, 25, 22, 23), (229, 231, 230), (162, 161, 68, 11), (120, 199, 56), (78, 240, 233, 235), (119, 194, 116), (124, 232, 233), (76, 125, 86), (71, 70, 275, 274), (73, 126, 234), (118, 136, 116, 117), (78, 235, 123), (155, 156, 152, 153), (159, 236, 106), (147, 212, 114, 238), (153, 152, 110), (145, 211, 62, 144), (145, 237, 148), (286, 26, 35, 36), (147, 150, 149), (160, 158, 157), (156, 155, 154), (146, 144, 62), (151, 238, 114), (224, 185, 214, 225), (164, 133, 135), (76, 127, 73, 234), (166, 130, 128), (137, 129, 136, 118), (240, 170, 233), (127, 76, 77), (65, 98, 83), (210, 63, 115, 149), (120, 241, 199), (509, 458, 511, 510), (194, 242, 116), (53, 57, 92), (94, 132, 200), (187, 214, 185, 186), (183, 221, 181, 182), (190, 218, 188, 189), (174, 219, 172, 173), (177, 223, 175, 176), (536, 538, 514, 513), (229, 230, 66), (80, 104, 243), (197, 244, 102), (118, 117, 196), (89, 228, 100), (84, 83, 245), (69, 161, 231), (229, 66, 65), (80, 243, 67), (128, 137, 118), (142, 202, 163, 164), (102, 139, 133), (244, 197, 241, 120), (84, 245, 96), (67, 243, 81), (119, 136, 129), (69, 231, 229), (103, 138, 56), (69, 68, 161), (82, 101, 246), (245, 83, 20, 21), (140, 131, 130), (30, 38, 289, 31), (84, 96, 82), (135, 134, 143), (52, 202, 142, 143), (52, 141, 200), (53, 93, 54), (267, 268, 217, 266), (56, 199, 198, 121), (75, 74, 77, 171), (277, 282, 283, 278), (77, 74, 73, 127), (266, 217, 262, 257), (196, 242, 194, 195), (169, 79, 88, 124), (138, 103, 139, 102), (209, 215, 207, 208), (163, 200, 201, 164), (126, 87, 86, 125), (271, 272, 269, 270), (141, 52, 143, 134), (140, 54, 93, 131), (124, 88, 123, 232), (227, 19, 13, 17), (284, 34, 285), (27, 286, 284), (49, 48, 47), (285, 31, 47), (48, 27, 47), (284, 46, 34), (285, 287, 31), (27, 26, 286), (34, 288, 285), (31, 289, 47), (286, 37, 284), (48, 290, 27), (291, 292, 293), (306, 372, 305, 325), (324, 327, 328, 326), (319, 365, 368, 366), (359, 364, 314, 358), (299, 361, 341, 360), (354, 367, 316, 336), (361, 304, 342, 341), (314, 315, 316), (317, 371, 318), (351, 347, 346, 330), (324, 306, 325), (333, 332, 331, 296), (318, 292, 351, 317), (330, 331, 332), (370, 295, 313, 312), (335, 368, 365), (336, 316, 315), (337, 329, 291), (333, 338, 334), (339, 336, 340), (341, 342, 372), (344, 345, 313), (344, 346, 347), (355, 305, 372), (349, 307, 309), (301, 350, 300), (345, 337, 354, 312), (335, 365, 364, 371), (368, 333, 334, 366), (352, 311, 374), (307, 353, 308), (350, 328, 327, 300), (339, 312, 354), (322, 355, 356), (357, 323, 303), (358, 293, 359), (321, 348, 322, 320), (315, 369, 340, 336), (303, 374, 310, 357), (320, 362, 321), (309, 373, 349), (308, 328, 309, 307), (363, 326, 297), (319, 364, 365), (340, 369, 334, 370), (331, 294, 295, 296), (298, 343, 299, 297), (317, 330, 332, 335), (297, 353, 298), (343, 302, 304), (319, 369, 315, 314), (373, 301, 321, 362), (303, 323, 304, 302), (366, 334, 369), (345, 344, 329, 337), (310, 374, 311), (359, 293, 318, 371), (370, 334, 338), (371, 364, 359), (360, 341, 306, 324), (339, 354, 336), (363, 297, 299), (317, 335, 371), (308, 297, 326, 328), (305, 348, 301, 300), (321, 301, 348), (313, 294, 346, 344), (307, 349, 311, 352), (329, 347, 292, 291), (347, 329, 344), (363, 324, 326), (320, 310, 311, 362), (312, 313, 345), (291, 367, 337), (358, 367, 291, 293), (302, 343, 298), (350, 301, 373, 309), (356, 323, 357, 322), (342, 356, 355, 372), (320, 322, 357), (325, 305, 300), (323, 342, 304), (338, 333, 296), (297, 308, 353), (369, 319, 366), (294, 331, 346), (330, 346, 331), (302, 374, 303), (305, 355, 348), (322, 348, 355), (362, 349, 373), (362, 311, 349), (316, 358, 314), (358, 316, 367), (320, 357, 310), (294, 313, 295), (333, 368, 332), (335, 332, 368), (324, 325, 327), (300, 327, 325), (354, 337, 367), (339, 370, 312), (339, 340, 370), (364, 319, 314), (317, 351, 330), (342, 323, 356), (299, 343, 361), (304, 361, 343), (328, 350, 309), (353, 307, 352), (352, 298, 353), (363, 299, 360), (363, 360, 324), (370, 338, 295), (296, 295, 338), (372, 306, 341), (318, 293, 292), (351, 292, 347), (446, 390, 375), (422, 421, 376), (375, 377, 428), (389, 405, 387, 388), (469, 489, 467, 468), (430, 386, 375), (416, 414, 413, 417), (498, 475, 497, 480), (395, 384, 376), (493, 504, 503, 494), (465, 518, 488, 466), (399, 409, 397, 398), (472, 461, 470, 471), (383, 408, 381, 382), (409, 381, 408, 397), (405, 453, 406, 387), (477, 497, 475, 476), (380, 420, 378, 379), (436, 435, 376), (407, 380, 379, 396), (377, 390, 429, 450), (423, 427, 421, 422), (438, 428, 449, 452), (451, 454, 386, 430), (53, 206, 55, 119), (510, 512, 508, 509), (180, 220, 178, 179), (431, 451, 430, 432), (432, 447, 433, 431), (447, 432, 375), (375, 438, 439), (501, 502, 499, 500), (47, 289, 38, 39), (376, 440, 425), (376, 425, 441), (100, 6, 19, 104), (490, 467, 489, 485), (520, 508, 512, 529), (513, 516, 522, 536), (218, 178, 220, 188), (463, 470, 461, 462), (404, 406, 453, 403), (279, 283, 282, 280), (500, 503, 504, 501), (450, 449, 428, 377), (515, 460, 535, 519), (496, 532, 506, 505), (452, 443, 439, 438), (436, 441, 442, 437), (384, 445, 376), (432, 430, 375), (426, 448, 425, 440), (435, 395, 376), (386, 446, 375), (445, 422, 376), (376, 421, 440), (375, 428, 438), (390, 377, 375), (376, 441, 436), (375, 439, 447), (478, 537, 522, 519), (484, 483, 501, 504), (394, 411, 449, 450), (529, 512, 485, 489), (411, 403, 452, 449), (535, 482, 493, 492), (477, 502, 474, 530), (417, 413, 391, 454), (511, 534, 466, 488), (504, 493, 482, 484), (463, 495, 531, 532), (533, 523, 469, 471), (454, 451, 418, 417), (489, 469, 523, 529), (471, 470, 496, 533), (431, 433, 405, 389), (398, 397, 427, 423), (532, 496, 470, 463), (486, 485, 512, 510), (495, 466, 534, 531), (526, 473, 457), (507, 458, 459), (509, 508, 459), (457, 481, 460), (437, 434, 435, 436), (478, 492, 491, 479), (494, 491, 492, 493), (394, 412, 392, 393), (525, 498, 480, 537), (393, 410, 411, 394), (388, 415, 418, 389), (444, 407, 396, 455), (526, 517, 530, 474), (91, 85, 72, 90), (402, 419, 400, 401), (468, 472, 471, 469), (417, 418, 415, 416), (420, 400, 419, 378), (403, 411, 410, 404), (505, 524, 533, 496), (487, 490, 485, 486), (462, 464, 495, 463), (476, 499, 502, 477), (486, 488, 518, 487), (505, 506, 459), (382, 444, 455, 383), (446, 386, 454, 391), (529, 523, 521, 520), (445, 384, 424, 456), (395, 435, 434, 385), (528, 481, 457), (513, 514, 457), (457, 515, 516), (527, 506, 532, 531), (440, 421, 427, 426), (401, 399, 398, 402), (221, 191, 222, 181), (459, 520, 521), (459, 521, 524), (78, 205, 170, 240), (466, 495, 464, 465), (507, 527, 531, 534), (384, 395, 385, 424), (479, 525, 537, 478), (481, 528, 484, 482), (524, 521, 523, 533), (517, 514, 538, 530), (447, 439, 443, 433), (13, 5, 9, 12), (441, 425, 448, 442), (514, 517, 457), (506, 527, 459), (517, 526, 457), (457, 460, 515), (527, 507, 459), (458, 509, 459), (459, 508, 520), (473, 528, 457), (457, 516, 513), (459, 524, 505), (413, 412, 429, 391), (456, 424, 419, 402), (488, 486, 510, 511), (451, 431, 389, 418), (536, 522, 537, 480), (383, 455, 442, 448), (423, 456, 402, 398), (538, 536, 480, 497), (519, 535, 492, 478), (378, 419, 424, 385), (379, 378, 385, 434), (403, 453, 443, 452), (502, 501, 483, 474), (433, 443, 453, 405), (448, 426, 408, 383), (530, 538, 497, 477), (434, 437, 396, 379), (230, 231, 122, 15), (450, 429, 412, 394), (437, 442, 455, 396), (2, 3, 0, 1)])
me_klax.polygons.foreach_set('use_smooth', [True] * 547)
me_klax.polygons.foreach_set('material_index', [3, 1, 1, 1, 1, 1, 1, 1, 1, 3, 1, 1, 1, 1, 3, 1, 1, 3, 3, 3, 9, 3, 3, 3, 3, 3, 3, 3, 3, 3, 3, 3, 3, 3, 3, 3, 3, 3, 3, 3, 3, 3, 3, 3, 3, 3, 3, 4, 3, 3, 3, 3, 3, 3, 3, 6, 3, 3, 3, 3, 3, 3, 3, 7, 3, 3, 6, 3, 3, 3, 3, 3, 3, 3, 8, 3, 3, 3, 3, 3, 3, 3, 3, 3, 3, 8, 3, 4, 3, 3, 3, 3, 3, 3, 3, 3, 5, 3, 9, 3, 3, 3, 3, 3, 3, 6, 3, 3, 3, 3, 3, 3, 3, 3, 3, 3, 3, 3, 7, 3, 3, 3, 5, 3, 3, 5, 3, 3, 3, 3, 3, 3, 9, 3, 9, 9, 3, 5, 3, 3, 3, 3, 3, 3, 3, 3, 3, 3, 3, 3, 3, 3, 3, 3, 3, 5, 3, 3, 8, 3, 3, 8, 3, 3, 6, 3, 2, 3, 3, 3, 3, 3, 3, 3, 6, 3, 3, 3, 3, 3, 3, 3, 3, 3, 3, 3, 3, 3, 3, 3, 3, 3, 3, 3, 3, 3, 3, 3, 3, 3, 9, 3, 3, 3, 3, 3, 3, 3, 3, 9, 3, 3, 3, 3, 3, 3, 3, 3, 3, 3, 3, 3, 3, 3, 3, 3, 3, 3, 3, 3, 3, 3, 3, 3, 3, 3, 3, 3, 5, 3, 3, 6, 3, 3, 3, 3, 3, 3, 3, 3, 5, 3, 3, 3, 1, 7, 7, 7, 7, 7, 7, 7, 7, 7, 7, 7, 7, 7, 7, 7, 7, 7, 7, 7, 7, 7, 7, 7, 7, 7, 7, 7, 7, 7, 7, 7, 7, 7, 7, 7, 7, 7, 7, 7, 7, 7, 7, 7, 7, 7, 7, 7, 7, 7, 7, 7, 7, 7, 7, 7, 7, 7, 7, 7, 7, 7, 7, 7, 7, 7, 7, 7, 7, 7, 7, 7, 7, 7, 7, 7, 7, 7, 7, 7, 7, 7, 7, 7, 7, 7, 7, 7, 7, 7, 7, 7, 7, 7, 7, 7, 7, 7, 7, 7, 7, 7, 7, 7, 7, 7, 7, 7, 7, 7, 7, 7, 7, 7, 7, 7, 7, 7, 7, 7, 7, 7, 7, 7, 7, 7, 7, 7, 7, 7, 7, 7, 8, 8, 8, 8, 9, 8, 8, 9, 8, 9, 9, 8, 9, 8, 8, 8, 9, 8, 8, 8, 8, 8, 8, 8, 3, 9, 3, 8, 8, 8, 8, 9, 3, 8, 8, 3, 9, 9, 9, 3, 9, 8, 6, 9, 8, 9, 9, 8, 8, 8, 8, 8, 8, 8, 8, 8, 8, 8, 8, 8, 9, 9, 8, 9, 8, 9, 9, 8, 9, 9, 9, 9, 8, 9, 9, 8, 8, 9, 9, 9, 9, 9, 9, 9, 8, 9, 9, 8, 9, 8, 8, 8, 9, 3, 8, 9, 8, 8, 8, 9, 9, 9, 9, 9, 9, 8, 8, 9, 8, 8, 9, 9, 9, 9, 8, 8, 3, 9, 9, 3, 9, 9, 8, 9, 9, 9, 9, 8, 1, 8, 9, 9, 9, 9, 9, 9, 9, 9, 9, 9, 8, 8, 9, 8, 9, 8, 8, 9, 9, 8, 8, 8, 9, 8, 8, 9, 8, 3, 8, 8, 0])
_uv = me_klax.uv_layers.new(name='UVMap')
_uv.uv.foreach_set('vector', [0.06659, 0.9942, 0.1085, 1.0, 0.9946, 0.006104, 0.9942, 0.006104, 0.7247, 0.7244, 0.7247, 0.9488, 0.5002, 0.9488, 0.5002, 0.7244, 0.7247, 0.4999, 0.7247, 0.2755, 0.9493, 0.2755, 0.9493, 0.4999, 0.5002, 0.7244, 0.5002, 0.4999, 0.7247, 0.4999, 0.7247, 0.7244, 0.5002, 0.2755, 0.5002, 0.4999, 0.2756, 0.4999, 0.2756, 0.2755, 0.9493, 0.4999, 0.9493, 0.7244, 0.7247, 0.7244, 0.7247, 0.4999, 0.7247, 0.9488, 0.7247, 0.7244, 0.9493, 0.7244, 0.9493, 0.9488, 0.2756, 0.2755, 0.2756, 0.4999, 0.05102, 0.4999, 0.05102, 0.2755, 0.05102, 0.2755, 0.05102, 0.05109, 0.2756, 0.05109, 0.2756, 0.2755, -11.81, -12.75, 9.898, -12.75, 9.53, 5.493, -11.81, 8.344, 0.5002, 0.2755, 0.5002, 0.05109, 0.7247, 0.05109, 0.7247, 0.2755, 0.05102, 0.9488, 0.05102, 0.7244, 0.2756, 0.7244, 0.2756, 0.9488, 0.05102, 0.7244, 0.05102, 0.4999, 0.2756, 0.4999, 0.2756, 0.7244, 0.2756, 0.2755, 0.2756, 0.05109, 0.5002, 0.05109, 0.5002, 0.2755, 1.0, 0.5, 1.0, 0.7499, 1.0, 0.7499, 1.0, 0.5, 0.2756, 0.9488, 0.2756, 0.7244, 0.5002, 0.7244, 0.5002, 0.9488, 0.5002, 0.4999, 0.5002, 0.7244, 0.2756, 0.7244, 0.2756, 0.4999, 7.825, 58.31, -50.6, 25.75, -50.6, 25.75, 7.825, 58.31, 0.06659, 0.3257, 0.0174, 0.3422, 0.9943, 0.006104, 0.9929, 0.006104, 3.769, -1.104, 3.769, -1.104, 9.707, 31.31, 9.707, 31.31, 0.65, 0.6667, 0.75, 0.6667, 0.75, 1.0, 0.65, 1.0, 0.9948, 0.006104, 0.9943, 0.006104, 0.0174, 0.3422, 0.0, 0.3561, 0.9826, 0.3422, 0.9334, 0.3257, 0.9942, 0.006104, 0.9927, 0.006104, 3.71, -2.957, 3.71, -2.957, 3.769, -1.104, 3.769, -1.104, 0.9826, 0.9778, 1.0, 0.9638, 0.9948, 0.006104, 0.9943, 0.006104, 0.9943, 0.006104, 0.9929, 0.006104, 0.9334, 0.9942, 0.9826, 0.9778, -50.6, 25.75, -50.6, 25.75, -50.6, -120.1, -50.6, -120.1, 0.04785, 0.0, 0.9521, 0.0, 0.9521, 1.0, 0.04785, 1.0, 0.1085, 0.3199, 0.06659, 0.3257, 0.9929, 0.006104, 0.9924, 0.006104, 0.4971, 0.215, 0.5948, 0.2277, 0.5948, 0.1515, 0.4971, 0.1387, 1.0, 0.3561, 0.9826, 0.3422, 0.9927, 0.006104, 0.9923, 0.006104, 0.02557, 0.03143, 0.009216, 0.08716, 0.9908, 0.08716, 0.9744, 0.03143, 0.9948, 0.008972, 0.9923, 0.008972, 0.9923, 0.006104, 0.9948, 0.006104, 0.9923, 0.006104, 0.9948, 0.006104, 0.9948, 0.008972, 0.9923, 0.008972, 10.87, 58.09, 10.87, 58.09, 11.0, 56.5, 11.0, 56.5, -50.6, -120.1, 11.8, -28.24, -50.6, 25.75, -50.6, -120.1, -50.6, 25.75, 7.825, 58.31, -50.6, -120.1, -50.6, 25.75, 11.8, -28.24, -50.6, -120.1, 7.825, 58.31, -50.6, 25.75, -50.6, -120.1, 11.8, -120.1, 11.8, -28.24, -50.6, -120.1, 11.8, -28.24, 11.8, -120.1, -50.6, -120.1, 11.8, -28.24, 11.8, -120.1, -50.6, -120.1, 11.8, -120.1, 11.8, -28.24, 3.769, -1.104, 7.825, 58.31, -50.6, 25.75, -50.6, -120.1, 10.87, 58.09, 3.769, -1.104, -50.6, 25.75, 7.825, 58.31, 3.769, -1.104, -50.6, -120.1, 3.769, -1.104, 10.87, 58.09, 0.0, 0.0, 1.0, 0.0, 1.0, 1.0, 0.0, 1.0, 7.825, 58.31, 7.825, 58.31, 9.822, 58.73, 9.822, 58.73, 1.0, 1.0, 0.0, 1.0, 0.04785, 0.0, 1.0, 0.163, 1.0, 0.163, 1.0, 1.0, 0.0, 1.0, 0.04785, 0.0, 1.0, 0.163, 1.0, 1.0, 0.0, 1.0, 0.04785, 0.0, -11.81, -12.75, 9.898, -12.75, 8.73, 5.949, -11.81, 8.344, 1.0, 0.5, 1.0, 0.5, 1.0, 0.25, 6.1e-05, 0.9999, 0.5, 0.9999, 0.5, 0.9999, 0.000488, 0.000488, 0.9995, 0.000488, 0.9995, 0.7385, 0.000488, 0.7385, -11.81, -12.75, -11.81, 8.344, 8.73, 5.949, 9.898, -12.75, 1.0, 1.0, 0.0, 1.0, 0.04785, 0.0, 1.0, 0.163, 9.53, 5.493, 9.898, -12.75, -11.81, -12.75, -11.81, 8.344, 6.1e-05, 0.5, 6.1e-05, 0.5, 6.1e-05, 0.7499, 6.1e-05, 0.9999, 0.25, 0.9999, 0.5, 0.9999, 0.5, 0.0, 0.5, 0.0, 0.25, 0.0, 1.0, 0.5, 1.0, 0.0, 1.0, 0.0, 0.8915, 1.0, 0.0, 0.9638, 0.1085, 0.3199, 1.0, 0.3561, 6.1e-05, 0.0, 6.1e-05, 0.5, 6.1e-05, 0.5, 0.5, 0.0, 6.1e-05, 0.0, 6.1e-05, 0.0, 0.4403, 0.5059, 0.4559, 0.5059, 0.4559, 0.5177, 0.4403, 0.5177, -50.6, 25.75, 3.71, -2.957, 11.36, -26.85, -50.6, -120.1, 11.8, -28.24, 3.71, -2.957, 11.36, -26.85, 3.71, -2.957, -50.6, 25.75, -50.6, -120.1, 3.71, -2.957, 11.8, -28.24, 6.1e-05, 0.5, 6.1e-05, 0.25, 6.1e-05, 0.25, 6.1e-05, 0.5, 0.5, 0.0, 0.75, 0.0, 0.75, 0.0, 0.5, 0.0, 0.5, 0.9999, 0.25, 0.9999, 0.25, 0.9999, 0.5, 0.9999, 0.45, 0.0, 0.55, 0.0, 0.55, 0.3333, 0.45, 0.3333, 10.87, 58.09, 9.851, 33.13, 3.769, -1.104, 3.769, -1.104, 9.707, 31.31, 7.825, 58.31, 3.769, -1.104, 9.851, 33.13, 10.87, 58.09, 7.825, 58.31, 9.707, 31.31, 3.769, -1.104, 0.25, 0.0, 0.25, 0.0, 0.5, 0.0, 0.5, 0.0, -50.6, -120.1, 11.8, -120.1, 11.8, -120.1, -50.6, -120.1, 0.9995, 0.000488, 0.9995, 0.001099, 0.000488, 0.001099, 0.000488, 0.000488, 0.009216, 0.08716, 0.0, 0.163, 1.0, 0.163, 0.9908, 0.08716, 0.9924, 0.006104, 0.9946, 0.006104, 0.9946, 0.008972, 0.9924, 0.008972, 11.8, -120.1, 11.8, -120.1, 11.8, -28.24, 11.8, -28.24, 0.55, 1.0, 0.45, 1.0, 0.45, 0.6667, 0.55, 0.6667, 3.769, -1.104, 3.71, -2.957, 3.71, -2.957, 3.769, -1.104, 0.0, 0.0, 1.0, 0.0, 1.0, 1.0, 0.0, 1.0, 0.04785, 0.0, 0.9521, 0.0, 0.9521, 1.0, 0.04785, 1.0, 6.1e-05, 0.25, 6.1e-05, 0.0, 6.1e-05, 0.0, 6.1e-05, 0.25, 1.0, 1.0, 0.0, 1.0, 0.0, 0.0, 1.0, 0.0, 3.71, -2.957, 11.36, -26.85, 11.36, -26.85, 3.71, -2.957, 11.0, 56.5, 9.851, 33.13, 9.851, 33.13, 11.0, 56.5, -11.81, -12.75, 9.898, -12.75, 9.898, -12.75, -11.81, -12.75, 9.898, 4.565, 9.53, 5.493, 9.53, 5.493, 9.898, 4.565, -11.81, 8.344, -11.81, 8.344, -11.81, -12.75, -11.81, -12.75, 0.000488, 0.4114, 0.000488, 0.3797, 0.9995, 0.3797, 0.9995, 0.4114, 0.25, 0.9999, 6.1e-05, 0.9999, 6.1e-05, 0.9999, 0.25, 0.9999, 0.55, 1.0, 0.45, 1.0, 0.45, 0.6667, 0.55, 0.6667, 0.009216, 0.08716, 0.0, 0.163, 1.0, 0.163, 0.9908, 0.08716, 0.009216, 0.08716, 0.0, 0.163, 1.0, 0.163, 0.9908, 0.08716, 0.9744, 0.03143, 0.9521, 0.0, 0.04785, 0.0, 0.02557, 0.03143, 0.0, 1.0, 0.009216, 0.08716, 0.04785, 0.0, 0.9744, 0.03143, 0.9521, 0.0, 0.04785, 0.0, 0.02557, 0.03143, 0.0, 1.0, 0.009216, 0.08716, 0.04785, 0.0, 0.4559, 0.5177, 0.4403, 0.5177, 0.4403, 0.5059, 0.4559, 0.5059, 0.04785, 0.0, 0.9744, 0.03143, 1.0, 0.163, 0.8915, 1.0, 0.9334, 0.9942, 0.9929, 0.006104, 0.9924, 0.006104, 0.04785, 0.0, 0.9744, 0.03143, 1.0, 0.163, 0.0, 0.0, 1.0, 0.0, 1.0, 0.0, 0.0, 0.0, 0.9744, 0.03143, 1.0, 0.163, 0.04785, 0.0, 9.822, 58.73, 10.87, 58.09, 10.87, 58.09, 9.822, 58.73, 0.9744, 0.03143, 1.0, 0.163, 0.04785, 0.0, 0.02557, 0.03143, 0.009216, 0.08716, 0.9908, 0.08716, 0.9744, 0.03143, 0.009216, 0.08716, 0.04785, 0.0, 0.0, 1.0, 0.02557, 0.03143, 0.009216, 0.08716, 0.9908, 0.08716, 0.9744, 0.03143, 0.009216, 0.08716, 0.04785, 0.0, 0.0, 1.0, 1.0, 0.9999, 1.0, 0.9999, 0.75, 0.9999, 0.75, 0.9999, 0.939, -0.01514, 0.9307, -0.005798, 0.9402, -0.007996, 0.9438, -0.02057, 0.837, 1.0, 0.0, 1.0, 0.0, 0.0, 0.837, 0.0, 3.769, -1.104, 9.707, 31.31, 9.707, 31.31, 3.769, -1.104, 9.53, 5.493, 9.53, 5.493, 9.898, 4.565, 9.898, 4.565, 0.9995, 0.4373, 0.9995, 0.4535, 0.000488, 0.4535, 0.000488, 0.4373, 0.009216, 0.08716, 0.0, 0.163, 1.0, 0.163, 0.9908, 0.08716, 0.0, 0.0, 1.0, 0.0, 1.0, 0.0, 0.0, 0.0, 0.9995, 0.4535, 0.9995, 0.9995, 0.000488, 0.9995, 0.000488, 0.4535, 0.9924, 0.006104, 0.9946, 0.006104, 0.9946, 0.008972, 0.9924, 0.008972, 1.0, 1.0, 0.163, 1.0, 0.163, 0.0, 1.0, 0.0, 0.5948, 0.2132, 0.6353, 0.1824, 0.6353, 0.2585, 0.5948, 0.2894, 0.3995, 0.2277, 0.4971, 0.215, 0.4971, 0.1387, 0.3995, 0.1515, 0.6353, 0.1824, 0.5948, 0.1515, 0.5948, 0.2277, 0.6353, 0.2585, 0.359, 0.2585, 0.3995, 0.2277, 0.3995, 0.1515, 0.359, 0.1824, 0.85, 0.6667, 0.95, 0.6667, 0.95, 1.0, 0.85, 1.0, 0.4971, 0.226, 0.5948, 0.2132, 0.5948, 0.2894, 0.4971, 0.3022, 0.45, 1.0, 0.35, 1.0, 0.35, 0.6667, 0.45, 0.6667, 0.35, 0.6667, 0.45, 0.6667, 0.45, 1.0, 0.35, 1.0, -50.6, -120.1, 10.87, 58.09, 7.825, 58.31, 0.9995, 0.259, 0.000488, 0.259, 0.000488, 0.001099, 0.9995, 0.001099, -50.6, -120.1, 7.825, 58.31, 10.87, 58.09, 11.36, -26.85, 11.36, -26.85, 3.71, -2.957, 3.71, -2.957, 7.825, 58.31, 11.0, 56.5, 9.851, 33.13, 9.851, 33.13, 11.0, 56.5, 7.825, 58.31, 1.0, 0.0, 1.0, 0.0, 1.0, 0.25, 1.0, 0.25, 0.837, 1.0, 0.0, 1.0, 0.0, 0.0, 0.837, 0.0, 0.0, 0.163, 0.009216, 0.08716, 0.0, 1.0, 0.0, 1.0, 0.0, 0.163, 0.009216, 0.08716, 0.0, 1.0, 0.0, 0.163, 0.009216, 0.08716, 0.04785, 0.0, 0.9521, 0.0, 0.9744, 0.03143, 0.04785, 0.0, 0.9521, 0.0, 0.9744, 0.03143, 0.0, 0.163, 0.009216, 0.08716, 0.0, 1.0, 0.9521, 0.0, 0.9744, 0.03143, 0.04785, 0.0, 0.9521, 0.0, 0.9744, 0.03143, 0.04785, 0.0, 6.1e-05, 0.9999, 6.1e-05, 0.9999, 6.1e-05, 0.7499, 6.1e-05, 0.7499, 1.0, 0.25, 1.0, 0.25, 1.0, 0.5, 1.0, 0.5, 0.000488, 0.2957, 0.9995, 0.2957, 0.9995, 0.2957, 0.000488, 0.2957, 0.000488, 0.2957, 0.9995, 0.2957, 0.9995, 0.3797, 0.000488, 0.3797, 0.359, 0.2585, 0.3995, 0.2277, 0.3995, 0.1515, 0.359, 0.1824, 0.25, 0.0, 0.25, 0.0, 6.1e-05, 0.0, 6.1e-05, 0.0, 0.75, 0.6667, 0.65, 0.6667, 0.65, 0.3333, 0.75, 0.3333, 10.87, 58.09, 9.822, 58.73, 7.825, 58.31, 7.825, 58.31, 9.822, 58.73, 10.87, 58.09, 0.55, 1.0, 0.45, 1.0, 0.45, 0.6667, 0.55, 0.6667, 6.1e-05, 0.0, 6.1e-05, 0.0, 6.1e-05, 0.25, 8.73, 5.949, 9.898, -12.75, 9.898, 4.565, 0.9186, 0.6181, 0.09912, 0.6181, 0.09912, 0.4443, 0.9186, 0.4443, 8.73, 5.949, 9.898, 4.565, 9.898, -12.75, 0.0, 0.0, 1.0, 0.0, 1.0, 1.0, 0.0, 1.0, 1.0, 0.9999, 1.0, 0.9999, 1.0, 0.7499, 0.75, 0.9999, 0.75, 0.9999, 0.5, 0.9999, 0.5, 0.9999, 11.0, 56.5, 9.822, 58.73, 7.825, 58.31, 8.73, 5.949, 8.73, 5.949, 9.53, 5.493, 9.53, 5.493, 7.825, 58.31, 9.822, 58.73, 11.0, 56.5, 9.898, -12.75, 9.898, 4.565, 9.53, 5.493, 9.53, 5.493, 9.898, 4.565, 9.898, -12.75, 0.9995, 0.9995, 0.000488, 0.9995, 0.000488, 0.7385, 0.9995, 0.7385, 8.73, 5.949, 9.898, 4.565, 9.53, 5.493, 9.851, 33.13, 9.851, 33.13, 11.0, 56.5, 11.0, 56.5, 8.73, 5.949, 9.53, 5.493, 9.898, 4.565, 0.02557, 0.03143, 0.009216, 0.08716, 0.9908, 0.08716, 0.9744, 0.03143, 0.9744, 0.03143, 0.9908, 0.08716, 1.0, 0.163, 0.9744, 0.03143, 0.9521, 0.0, 0.04785, 0.0, 0.02557, 0.03143, 0.9744, 0.03143, 0.9908, 0.08716, 1.0, 0.163, 0.9744, 0.03143, 0.9521, 0.0, 0.04785, 0.0, 0.02557, 0.03143, 0.9744, 0.03143, 0.9908, 0.08716, 1.0, 0.163, 0.9334, 0.3257, 0.8915, 0.3199, 0.9946, 0.006104, 0.9942, 0.006104, 0.9744, 0.03143, 0.9908, 0.08716, 1.0, 0.163, 0.009216, 0.08716, 0.02557, 0.03143, 0.04785, 0.0, 0.009216, 0.08716, 0.02557, 0.03143, 0.04785, 0.0, 0.009216, 0.08716, 0.02557, 0.03143, 0.04785, 0.0, 0.009216, 0.08716, 0.02557, 0.03143, 0.04785, 0.0, 0.359, 0.1824, 0.3995, 0.2132, 0.3995, 0.2894, 0.359, 0.2585, -50.6, -120.1, 3.769, -1.104, 3.71, -2.957, 9.53, 5.493, 8.73, 5.949, 8.73, 5.949, 9.53, 5.493, -50.6, -120.1, 3.71, -2.957, 3.769, -1.104, 9.707, 31.31, 9.707, 31.31, 9.851, 33.13, 9.851, 33.13, 8.73, 5.949, -11.81, 8.344, 9.53, 5.493, 8.73, 5.949, 9.53, 5.493, -11.81, 8.344, 1.0, 0.5, 1.0, 0.25, 1.0, 0.0, 0.163, 0.0, 1.0, 0.0, 1.0, 1.0, 0.163, 1.0, 11.0, 56.5, 10.87, 58.09, 9.822, 58.73, 0.55, 1.0, 0.45, 1.0, 0.45, 0.6667, 0.55, 0.6667, 9.822, 58.73, 10.87, 58.09, 11.0, 56.5, -50.6, 25.75, 3.769, -1.104, 3.71, -2.957, 3.71, -2.957, 3.769, -1.104, -50.6, 25.75, 0.4971, 0.3022, 0.3995, 0.2894, 0.3995, 0.2132, 0.4971, 0.226, 0.6353, 0.1824, 0.5948, 0.1515, 0.5948, 0.2277, 0.6353, 0.2585, 0.5948, 0.2894, 0.4971, 0.3022, 0.4971, 0.226, 0.5948, 0.2132, 0.5948, 0.2132, 0.6353, 0.1824, 0.6353, 0.2585, 0.5948, 0.2894, 0.4971, 0.1387, 0.3995, 0.1515, 0.3995, 0.2277, 0.4971, 0.215, 0.04999, 0.6667, 0.15, 0.6667, 0.15, 1.0, 0.04999, 1.0, 1.0, 0.9999, 1.0, 0.7499, 1.0, 0.5, 6.1e-05, 0.5, 6.1e-05, 0.7499, 6.1e-05, 0.9999, 10.87, 58.09, 11.0, 56.5, 9.851, 33.13, 9.851, 33.13, 11.0, 56.5, 10.87, 58.09, 6.1e-05, 0.0, 6.1e-05, 0.25, 6.1e-05, 0.5, 1.0, 0.0, 1.0, 0.0, 0.75, 0.0, 0.5, 0.9999, 0.75, 0.9999, 1.0, 0.9999, 1.0, 0.9999, 1.0, 0.5, 1.0, 0.5, 6.1e-05, 0.5, 6.1e-05, 0.9999, 6.1e-05, 0.9999, 3.769, -1.104, 9.707, 31.31, 9.851, 33.13, 11.8, -120.1, 11.8, -120.1, -50.6, -120.1, -50.6, -120.1, 9.851, 33.13, 9.707, 31.31, 3.769, -1.104, 11.0, 56.5, 10.87, 58.09, 10.87, 58.09, 11.0, 56.5, 1.0, 0.0, 0.75, 0.0, 0.5, 0.0, 6.1e-05, 0.9999, 6.1e-05, 0.9999, 0.25, 0.9999, 7.825, 58.31, 9.851, 33.13, 9.707, 31.31, 0.5, 0.9999, 1.0, 0.9999, 1.0, 0.9999, 9.707, 31.31, 9.851, 33.13, 7.825, 58.31, 0.5, 0.9999, 0.5, 0.9999, 0.75, 0.9999, 0.5, 0.0, 0.25, 0.0, 6.1e-05, 0.0, 0.75, 0.0, 1.0, 0.0, 1.0, 0.0, 0.75, 0.0, 11.8, -28.24, 11.36, -26.85, 3.71, -2.957, 0.9942, 0.006104, 0.9927, 0.006104, 0.0174, 0.9778, 0.06659, 0.9942, 1.0, 0.0, 0.5, 0.0, 0.5, 0.0, 3.71, -2.957, 11.36, -26.85, 11.8, -28.24, 11.8, -28.24, 11.8, -120.1, 11.8, -120.1, 11.8, -28.24, 11.8, -28.24, 11.36, -26.85, -50.6, 25.75, -50.6, 25.75, 11.36, -26.85, 11.8, -28.24, 0.9995, 0.2957, 0.000488, 0.2957, 0.000488, 0.259, 0.9995, 0.259, 7.825, 58.31, 9.822, 58.73, 9.822, 58.73, 7.825, 58.31, -11.81, -12.75, -11.81, 8.344, -11.81, 8.344, -11.81, -12.75, 0.4559, 0.5177, 0.4403, 0.5177, 0.4403, 0.5059, 0.4559, 0.5059, -11.81, 8.344, -11.81, 8.344, 8.73, 5.949, 8.73, 5.949, 0.9995, 0.259, 0.000488, 0.259, 0.000488, 0.259, 0.9995, 0.259, 10.87, 58.09, 10.87, 58.09, 9.822, 58.73, 9.822, 58.73, -11.81, -12.75, -11.81, -12.75, 9.898, -12.75, 9.898, -12.75, 9.851, 33.13, 9.707, 31.31, 9.707, 31.31, 9.851, 33.13, 0.0, 1.0, 0.0, 1.0, 1.0, 1.0, 1.0, 1.0, -50.6, -120.1, -50.6, 25.75, -50.6, 25.75, -50.6, -120.1, 9.898, 4.565, 9.898, -12.75, 9.898, -12.75, 9.898, 4.565, 0.000488, 0.4373, 0.000488, 0.4114, 0.9995, 0.4114, 0.9995, 0.4373, 11.36, -26.85, 11.8, -28.24, 11.8, -28.24, 11.36, -26.85, 11.8, -28.24, 11.8, -28.24, 11.36, -26.85, 11.36, -26.85, 9.898, -12.75, 9.898, -12.75, 9.898, 4.565, 9.898, 4.565, 0.9493, 0.05109, 0.9493, 0.2755, 0.7247, 0.2755, 0.7247, 0.05109, 1.0, 0.3561, 0.9826, 0.9778, 0.8915, 1.0, 0.1085, 0.3199, 0.9334, 0.3257, 1.0, 0.3561, 0.0, 0.3561, 0.0174, 0.3422, 0.0, 0.9638, 0.8915, 1.0, 0.06659, 0.9942, 0.0, 0.9638, 0.0174, 0.3422, 0.1085, 0.3199, 0.0, 0.9638, 1.0, 0.3561, 1.0, 0.9638, 0.9826, 0.9778, 0.8915, 1.0, 0.1085, 1.0, 0.06659, 0.9942, 0.1085, 0.3199, 0.8915, 0.3199, 0.9334, 0.3257, 0.9826, 0.9778, 0.9334, 0.9942, 0.8915, 1.0, 0.06659, 0.9942, 0.0174, 0.9778, 0.0, 0.9638, 0.9334, 0.3257, 0.9826, 0.3422, 1.0, 0.3561, 0.0174, 0.3422, 0.06659, 0.3257, 0.1085, 0.3199, 0.9438, -0.02057, 0.9556, -0.02399, 0.939, -0.01514, 0.9746, 0.03058, 0.9651, 0.03278, 0.9864, 0.02716, 0.9913, 0.02173, 0.9805, 0.01794, 0.9959, 0.006714, 0.9913, -0.009277, 0.9805, -0.000244, 0.9438, 0.02716, 0.3619, 0.2578, 0.6451, 0.2684, 0.9651, 0.03278, 0.9344, -0.000122, 0.939, 0.01587, 0.9307, 0.01239, 0.9307, -0.005798, 0.9461, 0.00885, 0.9402, 0.02148, 0.9551, 0.03131, 0.9592, 0.02356, 0.9592, -0.00592, 0.9402, -0.007996, 0.9328, 0.006226, 0.9461, 0.00885, 0.9402, 0.02148, 0.9307, 0.01239, 0.9438, 0.02716, 0.9551, 0.03131, 0.9307, 0.01239, 0.9402, 0.02148, 0.9328, 0.006226, 0.5, 0.09271, 0.2766, 0.1545, 0.2766, 0.04285, 0.971, -0.01703, 0.9751, -0.02472, 0.8615, 0.02136, 0.7761, 0.09869, 0.9805, 0.01794, 0.9746, 0.03058, 0.9913, 0.02173, 0.9864, 0.02716, 0.99, 0.01459, 0.9974, 0.000366, 0.9995, 0.01239, 0.9498, -0.01135, 0.9556, -0.02399, 0.5853, 0.008362, 0.5, 0.09271, 0.7761, 0.09869, 0.9698, 0.1148, 0.8615, 0.202, 0.9805, 0.01794, 0.9959, 0.006714, 0.9913, -0.009277, 0.9805, -0.000244, 0.5853, 0.189, 0.6451, 0.2684, 0.3619, 0.2578, 0.9461, 0.00885, 0.9328, 0.006226, 0.9402, 0.02148, 0.9551, -0.01886, 0.9651, -0.02618, 0.9438, -0.02057, 0.9864, 0.02716, 0.9913, 0.02173, 0.9746, 0.03058, 0.9651, 0.009827, 0.9461, 0.00885, 0.9592, 0.02356, 0.9551, 0.03131, 0.9438, 0.02716, 0.9651, 0.03278, 0.9864, -0.02057, 0.9746, -0.01715, 0.9913, -0.009277, 0.9864, -0.02057, 0.99, -0.01489, 0.9751, -0.02472, 0.9751, 0.02545, 0.9864, 0.02716, 0.9651, 0.03278, 0.9751, -0.02472, 0.9651, -0.02618, 0.9864, -0.02057, 0.9974, 0.000366, 0.9995, -0.005798, 0.9995, 0.01239, 0.9746, -0.01715, 0.9551, -0.01886, 0.9592, -0.00592, 0.9805, -0.000244, 0.5853, 0.189, 0.9556, 0.02368, 0.939, 0.01587, 0.2766, 0.1545, 0.9751, 0.02545, 0.9864, 0.02716, 0.9746, 0.03058, 0.9651, 0.03278, 0.9438, -0.02057, 0.9556, -0.02399, 0.939, -0.01514, 0.9651, -0.02618, 0.9551, -0.01886, 0.9746, -0.01715, 0.9995, -0.005798, 0.9913, -0.009277, 0.9959, 0.006714, 0.9995, 0.01239, 0.9651, 0.009827, 0.9805, -0.000244, 0.9592, -0.00592, 0.5853, 0.189, 0.6451, 0.2684, 0.3619, 0.2578, 0.9498, 0.006836, 0.939, 0.01587, 0.9344, -0.000122, 0.9307, -0.005798, 0.939, -0.01514, 0.9344, -0.000122, 0.7761, 0.09869, 0.8615, 0.202, 0.5853, 0.189, 0.5, 0.09271, 0.9402, 0.02148, 0.9551, 0.03131, 0.9592, 0.02356, 0.9461, 0.00885, 0.05322, 0.1117, 0.1199, 0.01984, 0.2766, 0.04285, 0.2766, 0.1545, 0.5, 0.09271, 0.5853, 0.008362, 0.7761, 0.09869, 0.9864, -0.02057, 0.99, -0.01489, 0.9751, -0.02472, 0.9746, -0.01715, 0.9913, -0.009277, 0.9864, -0.02057, 0.9651, -0.02618, 0.9651, 0.009827, 0.9805, -0.000244, 0.9592, -0.00592, 0.9438, 0.02716, 0.939, 0.01587, 0.9556, 0.02368, 0.9592, 0.02356, 0.9551, 0.03131, 0.9746, 0.03058, 0.9805, 0.01794, 0.9974, 0.000366, 0.9995, -0.005798, 0.9959, 0.006714, 0.9995, 0.01239, 0.9402, -0.007996, 0.9328, 0.006226, 0.9461, 0.00885, 0.9592, -0.00592, 0.5, 0.09271, 0.7761, 0.09869, 0.8615, 0.202, 0.5853, 0.189, 0.9592, -0.00592, 0.9551, -0.01886, 0.9402, -0.007996, 0.9328, 0.006226, 0.9307, -0.005798, 0.9307, 0.01239, 0.9438, 0.02716, 0.9551, 0.03131, 0.9402, 0.02148, 0.9307, 0.01239, 0.8615, 0.02136, 0.9698, 0.1148, 0.7761, 0.09869, 0.5853, 0.008362, 0.9344, -0.000122, 0.939, 0.01587, 0.9307, 0.01239, 0.9307, -0.005798, 0.9651, 0.03278, 0.9746, 0.03058, 0.9551, 0.03131, 0.9746, -0.01715, 0.9864, -0.02057, 0.9651, -0.02618, 0.9551, -0.01886, 0.9498, -0.01135, 0.939, -0.01514, 0.9556, -0.02399, 0.05322, 0.1117, 0.1199, 0.01984, 0.2766, 0.04285, 0.2766, 0.1545, 0.9805, 0.01794, 0.9746, 0.03058, 0.9913, 0.02173, 0.9498, 0.006836, 0.939, 0.01587, 0.9344, -0.000122, 0.9592, 0.02356, 0.9551, 0.03131, 0.9746, 0.03058, 0.9805, 0.01794, 0.9651, 0.009827, 0.9592, -0.00592, 0.9461, 0.00885, 0.9651, 0.009827, 0.9592, -0.00592, 0.9461, 0.00885, 0.5, 0.09271, 0.5853, 0.189, 0.2766, 0.1545, 0.9746, -0.01715, 0.9592, -0.00592, 0.9805, -0.000244, 0.9913, -0.009277, 0.9864, 0.02716, 0.99, 0.01459, 0.9974, 0.000366, 0.9995, 0.01239, 0.7761, 0.09869, 0.9698, 0.1148, 0.8615, 0.202, 0.9913, -0.009277, 0.9995, -0.005798, 0.99, -0.01489, 0.9864, -0.02057, 0.9651, -0.02618, 0.9751, -0.02472, 0.9556, -0.02399, 0.9438, -0.02057, 0.9651, -0.02618, 0.9751, -0.02472, 0.9556, -0.02399, 0.9438, -0.02057, 0.9751, -0.02472, 0.9651, -0.02618, 0.9864, -0.02057, 0.9651, 0.009827, 0.9805, 0.01794, 0.9805, -0.000244, 0.5, 0.09271, 0.9498, -0.01135, 0.9556, -0.02399, 0.5853, 0.008362, 0.9805, -0.000244, 0.9913, -0.009277, 0.9746, -0.01715, 0.9438, -0.02057, 0.9402, -0.007996, 0.9551, -0.01886, 0.9307, -0.005798, 0.9402, -0.007996, 0.9438, -0.02057, 0.939, -0.01514, 0.9307, -0.005798, 0.9328, 0.006226, 0.9402, -0.007996, 0.9995, -0.005798, 0.9974, 0.000366, 0.99, -0.01489, 0.9864, -0.02057, 0.9556, 0.02368, 0.939, 0.01587, 0.2766, 0.1545, 0.5853, 0.189, 0.9438, 0.02716, 0.3619, 0.2578, 0.6451, 0.2684, 0.9651, 0.03278, 0.5, 0.09271, 0.5853, 0.189, 0.2766, 0.1545, 0.9913, 0.02173, 0.9864, 0.02716, 0.9995, 0.01239, 0.939, 0.01587, 0.9438, 0.02716, 0.9307, 0.01239, 0.9913, 0.02173, 0.9864, 0.02716, 0.9995, 0.01239, 0.9592, -0.00592, 0.9746, -0.01715, 0.9551, -0.01886, 0.9551, 0.03131, 0.9438, 0.02716, 0.9651, 0.03278, 0.9995, -0.005798, 0.9974, 0.000366, 0.99, -0.01489, 0.7761, 0.09869, 0.8615, 0.02136, 0.9698, 0.1148, 0.9307, -0.005798, 0.939, -0.01514, 0.9344, -0.000122, 0.9864, 0.02716, 0.9751, 0.02545, 0.99, 0.01459, 0.5853, 0.189, 0.8615, 0.202, 0.6451, 0.2684, 0.971, -0.01703, 0.9751, -0.02472, 0.99, -0.01489, 0.971, -0.01703, 0.9556, -0.02399, 0.9751, -0.02472, 0.9328, 0.006226, 0.9307, -0.005798, 0.9307, 0.01239, 0.9307, -0.005798, 0.9328, 0.006226, 0.9402, -0.007996, 0.5, 0.09271, 0.2766, 0.1545, 0.2766, 0.04285, 0.9995, -0.005798, 0.9913, -0.009277, 0.9959, 0.006714, 0.9864, 0.02716, 0.9751, 0.02545, 0.99, 0.01459, 0.5853, 0.189, 0.8615, 0.202, 0.6451, 0.2684, 0.9805, 0.01794, 0.9913, 0.02173, 0.9959, 0.006714, 0.9995, 0.01239, 0.9959, 0.006714, 0.9913, 0.02173, 0.9592, -0.00592, 0.9551, -0.01886, 0.9402, -0.007996, 0.9651, 0.009827, 0.9805, 0.01794, 0.9805, -0.000244, 0.9651, 0.009827, 0.9592, 0.02356, 0.9805, 0.01794, 0.939, 0.01587, 0.9438, 0.02716, 0.9307, 0.01239, 0.5, 0.09271, 0.5853, 0.008362, 0.7761, 0.09869, 0.9438, 0.02716, 0.939, 0.01587, 0.9556, 0.02368, 0.9461, 0.00885, 0.9328, 0.006226, 0.9402, 0.02148, 0.9307, 0.01239, 0.9402, 0.02148, 0.9328, 0.006226, 0.9913, -0.009277, 0.9995, -0.005798, 0.9864, -0.02057, 0.9551, -0.01886, 0.9651, -0.02618, 0.9438, -0.02057, 0.9438, -0.02057, 0.9402, -0.007996, 0.9551, -0.01886, 0.9651, 0.009827, 0.9461, 0.00885, 0.9592, 0.02356, 0.9651, 0.009827, 0.9592, 0.02356, 0.9805, 0.01794, 0.9805, 0.01794, 0.9913, 0.02173, 0.9959, 0.006714, 0.9995, 0.01239, 0.9959, 0.006714, 0.9913, 0.02173, 0.9651, 0.03278, 0.9746, 0.03058, 0.9551, 0.03131, 0.9498, -0.01135, 0.939, -0.01514, 0.9556, -0.02399, 0.971, -0.01703, 0.9556, -0.02399, 0.9751, -0.02472, 0.09631, 1.0, 0.09558, 1.0, 0.6805, 1.0, 0.09558, 1.0, 0.65, 1.0, 0.6805, 1.0, 0.6805, 1.0, 0.65, 1.0, 0.75, 1.0, 0.15, 0.3333, 0.04999, 0.3333, 0.04999, 0.0, 0.15, 0.0, 0.85, 0.3333, 0.75, 0.3333, 0.75, 0.0, 0.85, 0.0, 0.4664, 1.0, 0.2344, 1.0, 0.6805, 1.0, 0.35, 0.0, 0.45, 0.0, 0.45, 0.3333, 0.35, 0.3333, 0.04999, 0.0, 0.15, 0.0, 0.15, 0.3333, 0.04999, 0.3333, 0.4664, 1.0, 0.2344, 1.0, 0.6805, 1.0, 0.65, 0.3333, 0.55, 0.3333, 0.55, 0.0, 0.65, 0.0, 0.35, 0.0, 0.45, 0.0, 0.45, 0.3333, 0.35, 0.3333, 0.55, 0.0, 0.65, 0.0, 0.65, 0.3333, 0.55, 0.3333, -0.04999, 0.0, 0.04999, 0.0, 0.04999, 0.3333, -0.04999, 0.3333, 0.85, 0.3333, 0.75, 0.3333, 0.75, 0.0, 0.85, 0.0, 0.65, 0.0, 0.75, 0.0, 0.75, 0.3333, 0.65, 0.3333, 0.04999, 0.3333, -0.04999, 0.3333, -0.04999, 0.0, 0.04999, 0.0, 0.25, 0.3333, 0.15, 0.3333, 0.15, 0.0, 0.25, 0.0, 0.15, 0.0, 0.25, 0.0, 0.25, 0.3333, 0.15, 0.3333, 0.895, 1.0, 0.7158, 1.0, 0.6805, 1.0, 0.04999, 0.0, 0.15, 0.0, 0.15, 0.3333, 0.04999, 0.3333, 0.65, 1.0, 0.55, 1.0, 0.55, 0.6667, 0.65, 0.6667, 0.55, 0.6667, 0.65, 0.6667, 0.65, 1.0, 0.55, 1.0, 0.85, 1.0, 0.75, 1.0, 0.75, 0.6667, 0.85, 0.6667, 0.25, 0.6667, 0.35, 0.6667, 0.35, 1.0, 0.25, 1.0, -50.6, 25.75, -50.6, 25.75, 7.825, 58.31, 7.825, 58.31, 0.55, 0.6667, 0.65, 0.6667, 0.65, 1.0, 0.55, 1.0, 0.359, 0.1824, 0.3995, 0.2132, 0.3995, 0.2894, 0.359, 0.2585, 0.15, 0.6667, 0.25, 0.6667, 0.25, 1.0, 0.15, 1.0, 0.15, 1.0, 0.04999, 1.0, 0.04999, 0.6667, 0.15, 0.6667, 0.895, 1.0, 0.7158, 1.0, 0.6805, 1.0, 0.6805, 1.0, 0.85, 1.0, 0.95, 1.0, 0.45, 0.3333, 0.35, 0.3333, 0.35, 0.0, 0.45, 0.0, 0.0, 0.9638, 0.0174, 0.9778, 0.9927, 0.006104, 0.9923, 0.006104, 0.6805, 1.0, 0.75, 1.0, 0.85, 1.0, 0.6805, 1.0, 0.85, 1.0, 0.95, 1.0, 6.1e-05, 0.5, 6.1e-05, 0.5, 6.1e-05, 0.7499, 6.1e-05, 0.7499, 0.65, 0.0, 0.75, 0.0, 0.75, 0.3333, 0.65, 0.3333, 0.75, 1.0, 0.65, 1.0, 0.65, 0.6667, 0.75, 0.6667, 0.04999, 1.0, -0.04999, 1.0, -0.04999, 0.6667, 0.04999, 0.6667, 0.4971, 0.3022, 0.3995, 0.2894, 0.3995, 0.2132, 0.4971, 0.226, 0.15, 0.3333, 0.04999, 0.3333, 0.04999, 0.0, 0.15, 0.0, 0.85, 0.0, 0.95, 0.0, 0.95, 0.3333, 0.85, 0.3333, 0.4403, 0.5059, 0.4559, 0.5059, 0.4559, 0.5177, 0.4403, 0.5177, 0.45, 0.0, 0.55, 0.0, 0.55, 0.3333, 0.45, 0.3333, 0.65, 0.6667, 0.75, 0.6667, 0.75, 1.0, 0.65, 1.0, 0.85, 1.0, 0.75, 1.0, 0.75, 0.6667, 0.85, 0.6667, 0.04999, 0.6667, 0.15, 0.6667, 0.15, 1.0, 0.04999, 1.0, 0.85, 0.6667, 0.95, 0.6667, 0.95, 1.0, 0.85, 1.0, 0.04999, 1.0, -0.04999, 1.0, -0.04999, 0.6667, 0.04999, 0.6667, 0.2344, 1.0, 0.09631, 1.0, 0.6805, 1.0, 0.7158, 1.0, 0.4664, 1.0, 0.6805, 1.0, 0.75, 0.6667, 0.85, 0.6667, 0.85, 1.0, 0.75, 1.0, 0.7158, 1.0, 0.4664, 1.0, 0.6805, 1.0, 0.2344, 1.0, 0.09631, 1.0, 0.6805, 1.0, 0.09631, 1.0, 0.09558, 1.0, 0.6805, 1.0, 0.6805, 1.0, 0.65, 1.0, 0.75, 1.0, 0.6805, 1.0, 0.75, 1.0, 0.85, 1.0, 0.09558, 1.0, 0.65, 1.0, 0.6805, 1.0, 0.6805, 1.0, 0.95, 1.0, 0.895, 1.0, 0.6805, 1.0, 0.95, 1.0, 0.895, 1.0, 0.85, 0.3333, 0.95, 0.3333, 0.95, 0.6667, 0.85, 0.6667, 0.55, 0.6667, 0.45, 0.6667, 0.45, 0.3333, 0.55, 0.3333, 0.65, 0.3333, 0.75, 0.3333, 0.75, 0.6667, 0.65, 0.6667, 0.75, 0.6667, 0.65, 0.6667, 0.65, 0.3333, 0.75, 0.3333, 0.75, 0.3333, 0.85, 0.3333, 0.85, 0.6667, 0.75, 0.6667, 0.75, 0.6667, 0.65, 0.6667, 0.65, 0.3333, 0.75, 0.3333, 0.25, 0.3333, 0.35, 0.3333, 0.35, 0.6667, 0.25, 0.6667, 0.35, 0.3333, 0.45, 0.3333, 0.45, 0.6667, 0.35, 0.6667, 0.45, 0.6667, 0.35, 0.6667, 0.35, 0.3333, 0.45, 0.3333, 0.55, 0.3333, 0.65, 0.3333, 0.65, 0.6667, 0.55, 0.6667, 0.15, 0.3333, 0.25, 0.3333, 0.25, 0.6667, 0.15, 0.6667, 0.95, 0.6667, 0.85, 0.6667, 0.85, 0.3333, 0.95, 0.3333, 0.35, 0.6667, 0.25, 0.6667, 0.25, 0.3333, 0.35, 0.3333, 0.75, 0.3333, 0.85, 0.3333, 0.85, 0.6667, 0.75, 0.6667, -0.04999, 0.3333, 0.04999, 0.3333, 0.04999, 0.6667, -0.04999, 0.6667, 0.15, 0.6667, 0.04999, 0.6667, 0.04999, 0.3333, 0.15, 0.3333, 0.55, 0.3333, 0.65, 0.3333, 0.65, 0.6667, 0.55, 0.6667, 0.15, 0.6667, 0.04999, 0.6667, 0.04999, 0.3333, 0.15, 0.3333, 0.55, 0.3333, 0.65, 0.3333, 0.65, 0.6667, 0.55, 0.6667, 0.25, 0.3333, 0.35, 0.3333, 0.35, 0.6667, 0.25, 0.6667, 0.2344, 1.0, 0.09631, 1.0, 0.6805, 1.0, 0.2344, 1.0, 0.09631, 1.0, 0.6805, 1.0, 0.09558, 1.0, 0.65, 1.0, 0.6805, 1.0, 0.6805, 1.0, 0.65, 1.0, 0.75, 1.0, 0.04999, 0.6667, 0.15, 0.6667, 0.15, 1.0, 0.04999, 1.0, 0.85, 0.3333, 0.75, 0.3333, 0.75, 0.0, 0.85, 0.0, 0.65, 0.0, 0.75, 0.0, 0.75, 0.3333, 0.65, 0.3333, 0.65, 0.3333, 0.55, 0.3333, 0.55, 0.0, 0.65, 0.0, -0.04999, 0.0, 0.04999, 0.0, 0.04999, 0.3333, -0.04999, 0.3333, 0.65, 0.0, 0.75, 0.0, 0.75, 0.3333, 0.65, 0.3333, 0.15, 0.0, 0.25, 0.0, 0.25, 0.3333, 0.15, 0.3333, -0.04999, 0.0, 0.04999, 0.0, 0.04999, 0.3333, -0.04999, 0.3333, 0.35, 1.0, 0.25, 1.0, 0.25, 0.6667, 0.35, 0.6667, 1.0, 0.0, 1.0, 0.0, 0.0, 0.0, 0.0, 0.0, 0.45, 0.3333, 0.35, 0.3333, 0.35, 0.0, 0.45, 0.0, 0.85, 0.0, 0.95, 0.0, 0.95, 0.3333, 0.85, 0.3333, 0.35, 0.3333, 0.25, 0.3333, 0.25, 0.0, 0.35, 0.0, 0.25, 0.0, 0.35, 0.0, 0.35, 0.3333, 0.25, 0.3333, 0.85, 0.3333, 0.75, 0.3333, 0.75, 0.0, 0.85, 0.0, 0.04999, 1.0, -0.04999, 1.0, -0.04999, 0.6667, 0.04999, 0.6667, 0.55, 0.0, 0.65, 0.0, 0.65, 0.3333, 0.55, 0.3333, 0.15, 0.0, 0.25, 0.0, 0.25, 0.3333, 0.15, 0.3333, 0.25, 0.0, 0.35, 0.0, 0.35, 0.3333, 0.25, 0.3333, 0.55, 0.3333, 0.45, 0.3333, 0.45, 0.0, 0.55, 0.0, 0.895, 1.0, 0.7158, 1.0, 0.6805, 1.0, 0.85, 0.0, 0.95, 0.0, 0.95, 0.3333, 0.85, 0.3333, 0.45, 1.0, 0.35, 1.0, 0.35, 0.6667, 0.45, 0.6667, 0.75, 0.6667, 0.85, 0.6667, 0.85, 1.0, 0.75, 1.0, 0.45, 1.0, 0.35, 1.0, 0.35, 0.6667, 0.45, 0.6667, 0.25, 1.0, 0.15, 1.0, 0.15, 0.6667, 0.25, 0.6667, 0.09558, 1.0, 0.65, 1.0, 0.6805, 1.0, 0.895, 1.0, 0.7158, 1.0, 0.6805, 1.0, 0.6805, 1.0, 0.85, 1.0, 0.95, 1.0, 0.25, 1.0, 0.15, 1.0, 0.15, 0.6667, 0.25, 0.6667, 0.75, 1.0, 0.65, 1.0, 0.65, 0.6667, 0.75, 0.6667, 0.45, 0.0, 0.55, 0.0, 0.55, 0.3333, 0.45, 0.3333, 0.5948, 0.1515, 0.4971, 0.1387, 0.4971, 0.215, 0.5948, 0.2277, 0.6805, 1.0, 0.75, 1.0, 0.85, 1.0, 0.6805, 1.0, 0.85, 1.0, 0.95, 1.0, 8.73, 5.949, -11.81, 8.344, -11.81, 8.344, 8.73, 5.949, 0.35, 0.3333, 0.25, 0.3333, 0.25, 0.0, 0.35, 0.0, 0.35, 1.0, 0.25, 1.0, 0.25, 0.6667, 0.35, 0.6667, 0.35, 1.0, 0.25, 1.0, 0.25, 0.6667, 0.35, 0.6667, 0.85, 0.0, 0.95, 0.0, 0.95, 0.3333, 0.85, 0.3333, 0.65, 1.0, 0.55, 1.0, 0.55, 0.6667, 0.65, 0.6667, 0.95, 1.0, 0.85, 1.0, 0.85, 0.6667, 0.95, 0.6667, 0.25, 1.0, 0.15, 1.0, 0.15, 0.6667, 0.25, 0.6667, 0.04999, 1.0, -0.04999, 1.0, -0.04999, 0.6667, 0.04999, 0.6667, 0.7247, 0.2755, 0.7247, 0.4999, 0.5002, 0.4999, 0.5002, 0.2755, 0.95, 1.0, 0.85, 1.0, 0.85, 0.6667, 0.95, 0.6667, 0.7158, 1.0, 0.4664, 1.0, 0.6805, 1.0, 0.7158, 1.0, 0.4664, 1.0, 0.6805, 1.0, 0.4664, 1.0, 0.2344, 1.0, 0.6805, 1.0, 0.6805, 1.0, 0.75, 1.0, 0.85, 1.0, 0.4664, 1.0, 0.2344, 1.0, 0.6805, 1.0, 0.09631, 1.0, 0.09558, 1.0, 0.6805, 1.0, 0.6805, 1.0, 0.65, 1.0, 0.75, 1.0, 0.09631, 1.0, 0.09558, 1.0, 0.6805, 1.0, 0.6805, 1.0, 0.95, 1.0, 0.895, 1.0, 0.6805, 1.0, 0.95, 1.0, 0.895, 1.0, 0.45, 0.3333, 0.55, 0.3333, 0.55, 0.6667, 0.45, 0.6667, 0.45, 0.6667, 0.35, 0.6667, 0.35, 0.3333, 0.45, 0.3333, 0.45, 0.3333, 0.55, 0.3333, 0.55, 0.6667, 0.45, 0.6667, 0.25, 0.6667, 0.15, 0.6667, 0.15, 0.3333, 0.25, 0.3333, 0.04999, 0.6667, -0.04999, 0.6667, -0.04999, 0.3333, 0.04999, 0.3333, 0.85, 0.3333, 0.95, 0.3333, 0.95, 0.6667, 0.85, 0.6667, 0.55, 0.6667, 0.45, 0.6667, 0.45, 0.3333, 0.55, 0.3333, 0.15, 0.6667, 0.04999, 0.6667, 0.04999, 0.3333, 0.15, 0.3333, 0.85, 0.6667, 0.75, 0.6667, 0.75, 0.3333, 0.85, 0.3333, 0.25, 0.3333, 0.35, 0.3333, 0.35, 0.6667, 0.25, 0.6667, 0.15, 0.3333, 0.25, 0.3333, 0.25, 0.6667, 0.15, 0.6667, 0.85, 0.3333, 0.95, 0.3333, 0.95, 0.6667, 0.85, 0.6667, 0.35, 0.3333, 0.45, 0.3333, 0.45, 0.6667, 0.35, 0.6667, 0.04999, 0.6667, -0.04999, 0.6667, -0.04999, 0.3333, 0.04999, 0.3333, 0.85, 0.6667, 0.75, 0.6667, 0.75, 0.3333, 0.85, 0.3333, 0.25, 0.6667, 0.15, 0.6667, 0.15, 0.3333, 0.25, 0.3333, 0.15, 0.6667, 0.04999, 0.6667, 0.04999, 0.3333, 0.15, 0.3333, 1.0, 0.7499, 1.0, 0.9999, 1.0, 0.9999, 1.0, 0.7499, 0.65, 0.6667, 0.55, 0.6667, 0.55, 0.3333, 0.65, 0.3333, 0.04999, 0.6667, -0.04999, 0.6667, -0.04999, 0.3333, 0.04999, 0.3333, 0.0, 0.0, 1.0, 0.0, 1.0, 1.0, 0.0, 1.0])
me_klax.materials.append(mat_01klaxmarquee)
me_klax.materials.append(mat_02klaxsnap)
me_klax.materials.append(mat_klaxbezel)
me_klax.materials.append(mat_klaxblack)
me_klax.materials.append(mat_klaxsideart)
me_klax.materials.append(mat_klaxcpo)
me_klax.materials.append(mat_klaxback)
me_klax.materials.append(mat_klaxmisc)
me_klax.materials.append(mat_klaxblue)
me_klax.materials.append(mat_klaxgreen)
me_klax.use_remesh_fix_poles = True
me_klax.use_remesh_preserve_attributes = False
me_klax.update()

# ---- objects
ob_klax = bpy.data.objects.new('klax', me_klax)

# ---- transforms, parenting, visibility, modifiers, constraints
ob_klax.location = (0.0, 0.0, 0.8419)
ob_klax.rotation_euler = (1.571, 0.0, 0.0)
_m = ob_klax.modifiers.new('Auto Smooth', 'NODES')
_m.node_group = ng_auto_smooth
_gi = [s.identifier for s in ng_auto_smooth.interface.items_tree if s.item_type == 'SOCKET' and s.in_out == 'INPUT']
_m[_gi[1]] = 1.047  # Angle
_m = ob_klax.modifiers.new('WeightedNormal', 'WEIGHTED_NORMAL')
_m.keep_sharp = True

# ---- collection membership
scene.collection.objects.link(ob_klax)

# ---- scene / render settings (as saved in the file)
scene.frame_start = 1; scene.frame_end = 250; scene.frame_set(1)
scene.render.engine = 'BLENDER_EEVEE_NEXT'
scene.cycles.use_denoising = False
scene.cycles.samples = 128
scene.cycles.sampling_pattern = 'TABULATED_SOBOL'
scene.cycles.use_adaptive_sampling = False
scene.cycles.use_light_tree = False
scene.view_settings.view_transform = 'Filmic'
bpy.context.view_layer.update()

# ---- added for rendering (the .blend has no active camera and no usable light): camera, sun
cam_auto = bpy.data.cameras.new('AutoCamera')
cam_auto.lens = 50.0
cam_auto.sensor_width = 36.0
cam_auto.clip_end = 1000.0
ob_auto_camera = bpy.data.objects.new('AutoCamera', cam_auto)
scene.collection.objects.link(ob_auto_camera)
ob_auto_camera.location = (1.91484, -2.08237, 2.42807)
ob_auto_camera.rotation_euler = (1.09748, -7.21219e-08, 0.694738)
scene.camera = ob_auto_camera
light_auto_sun = bpy.data.lights.new('AutoSun', 'SUN')
light_auto_sun.energy = 3.0
light_auto_sun.angle = 0.0523599
ob_auto_sun = bpy.data.objects.new('AutoSun', light_auto_sun)
scene.collection.objects.link(ob_auto_sun)
ob_auto_sun.rotation_euler = (0.872665, 0.174533, 0.523599)
bpy.context.view_layer.update()
